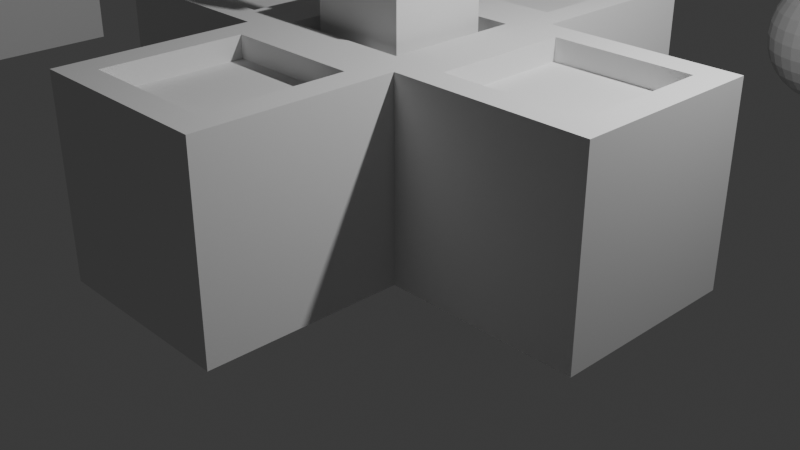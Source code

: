 # Source: 02_extrude_individual_faces_at_once.blend  (saved by Blender 5.0.119; exported with 4.5.12 LTS)
import bpy
from mathutils import Matrix  # noqa: F401  (used for matrix-valued properties, if any)

bpy.ops.wm.read_factory_settings(use_empty=True)
scene = bpy.context.scene
scene.name = 'Scene'

# ---- collections
col_collection = bpy.data.collections.new('Collection'); scene.collection.children.link(col_collection)

# ---- materials (node trees are filled in below, after node groups)
mat_material = bpy.data.materials.new('Material')
mat_material.alpha_threshold = 0.0
mat_material.use_backface_culling_lightprobe_volume = False
mat_material.roughness = 0.5
mat_material.line_color = (0.0, 0.0, 0.0, 1.0)

# ---- material node trees
mat_material.use_nodes = True; mat_material.node_tree.nodes.clear()
_N = mat_material.node_tree.nodes; _L = mat_material.node_tree.links
n0 = _N.new('ShaderNodeOutputMaterial'); n0.name = 'Material Output'; n0.location = (200, 100)
n1 = _N.new('ShaderNodeBsdfPrincipled'); n1.name = 'Principled BSDF'; n1.location = (-200, 100)
_L.new(n1.outputs[0], n0.inputs[0])
n0.is_active_output = True

# ---- world
world_world = bpy.data.worlds.new('World'); scene.world = world_world
world_world.use_nodes = True; world_world.node_tree.nodes.clear()
_N = world_world.node_tree.nodes; _L = world_world.node_tree.links
n0 = _N.new('ShaderNodeOutputWorld'); n0.name = 'World Output'; n0.location = (200, 100)
n1 = _N.new('ShaderNodeBackground'); n1.name = 'Background'; n1.location = (-200, 100)
n1.inputs[0].default_value = (0.05088, 0.05088, 0.05088, 1.0)
_L.new(n1.outputs[0], n0.inputs[0])
n0.is_active_output = True
world_world.color = (0.05088, 0.05088, 0.05088)
world_world.sun_shadow_jitter_overblur = 0.0

# ---- cameras
cam_camera = bpy.data.cameras.new('Camera')
cam_camera.clip_end = 100.0
cam_camera.ortho_scale = 7.314

# ---- lights
light_light = bpy.data.lights.new('Light', 'POINT')
light_light.energy = 1000.0
light_light.shadow_soft_size = 0.1

# ---- meshes
me_cube = bpy.data.meshes.new('Cube')
me_cube.from_pydata([(0.739, 0.739, 1.0), (1.0, 1.0, -1.0), (0.739, -0.739, 1.0), (1.0, -1.0, -1.0), (-0.739, 0.739, 1.0), (-1.0, 1.0, -1.0), (-0.739, -0.739, 1.0), (-1.0, -1.0, -1.0), (1.0, -1.0, 1.0), (-1.0, -1.0, 1.0), (1.0, 1.0, 1.0), (-1.0, 1.0, 1.0), (0.6011, -0.6011, 0.7818), (-0.6011, -0.6011, 0.7818), (0.6011, 0.6011, 0.7818), (-0.6011, 0.6011, 0.7818), (0.739, -0.739, 0.7818), (-0.739, -0.739, 0.7818), (0.739, 0.739, 0.7818), (-0.739, 0.739, 0.7818), (0.6011, -0.6011, 1.371), (-0.6011, -0.6011, 1.371), (0.6011, 0.6011, 1.371), (-0.6011, 0.6011, 1.371)], [], [(4, 6, 17, 19), (3, 8, 9, 7), (7, 9, 11, 5), (5, 1, 3, 7), (1, 10, 8, 3), (5, 11, 10, 1), (2, 6, 9, 8), (0, 2, 8, 10), (6, 4, 11, 9), (4, 0, 10, 11), (14, 15, 23, 22), (6, 2, 16, 17), (0, 4, 19, 18), (2, 0, 18, 16), (12, 13, 17, 16), (14, 12, 16, 18), (13, 15, 19, 17), (15, 14, 18, 19), (22, 23, 21, 20), (12, 14, 22, 20), (15, 13, 21, 23), (13, 12, 20, 21)])
_uv = me_cube.uv_layers.new(name='UVMap')
_uv.uv.foreach_set('vector', [0.8424, 0.5326, 0.8424, 0.7174, 0.8424, 0.7174, 0.8424, 0.5326, 0.375, 0.75, 0.625, 0.75, 0.625, 1.0, 0.375, 1.0, 0.375, 0.0, 0.625, 0.0, 0.625, 0.25, 0.375, 0.25, 0.125, 0.5, 0.375, 0.5, 0.375, 0.75, 0.125, 0.75, 0.375, 0.5, 0.625, 0.5, 0.625, 0.75, 0.375, 0.75, 0.375, 0.25, 0.625, 0.25, 0.625, 0.5, 0.375, 0.5, 0.6576, 0.7174, 0.8424, 0.7174, 0.875, 0.75, 0.625, 0.75, 0.6576, 0.5326, 0.6576, 0.7174, 0.625, 0.75, 0.625, 0.5, 0.8424, 0.7174, 0.8424, 0.5326, 0.875, 0.5, 0.875, 0.75, 0.8424, 0.5326, 0.6576, 0.5326, 0.625, 0.5, 0.875, 0.5, 0.6749, 0.5499, 0.8251, 0.5499, 0.8251, 0.5499, 0.6749, 0.5499, 0.8424, 0.7174, 0.6576, 0.7174, 0.6576, 0.7174, 0.8424, 0.7174, 0.6576, 0.5326, 0.8424, 0.5326, 0.8424, 0.5326, 0.6576, 0.5326, 0.6576, 0.7174, 0.6576, 0.5326, 0.6576, 0.5326, 0.6576, 0.7174, 0.6749, 0.7001, 0.8251, 0.7001, 0.8424, 0.7174, 0.6576, 0.7174, 0.6749, 0.5499, 0.6749, 0.7001, 0.6576, 0.7174, 0.6576, 0.5326, 0.8251, 0.7001, 0.8251, 0.5499, 0.8424, 0.5326, 0.8424, 0.7174, 0.8251, 0.5499, 0.6749, 0.5499, 0.6576, 0.5326, 0.8424, 0.5326, 0.6749, 0.5499, 0.8251, 0.5499, 0.8251, 0.7001, 0.6749, 0.7001, 0.6749, 0.7001, 0.6749, 0.5499, 0.6749, 0.5499, 0.6749, 0.7001, 0.8251, 0.5499, 0.8251, 0.7001, 0.8251, 0.7001, 0.8251, 0.5499, 0.8251, 0.7001, 0.6749, 0.7001, 0.6749, 0.7001, 0.8251, 0.7001])
me_cube.materials.append(mat_material)
me_cube.use_mirror_vertex_groups = False
me_cube.update()
me_sphere = bpy.data.meshes.new('Sphere')
me_sphere.from_pydata([(-2.945e-08, 8.205e-09, 1.342), (0.0, 0.5556, 0.8315), (0.0, 0.8315, 0.5556), (0.0, 0.9808, 0.1951), (0.0, 1.0, 0.0), (0.0, 0.9808, -0.1951), (0.0, 0.8315, -0.5556), (0.0, 0.0, -1.0), (-9.775e-08, -0.5011, 1.434), (0.1084, 0.5449, 0.8315), (0.1379, 0.6935, 0.7071), (0.1622, 0.8155, 0.5556), (0.1802, 0.9061, 0.3827), (0.1913, 0.9619, 0.1951), (0.1951, 0.9808, 0.0), (0.1913, 0.9619, -0.1951), (0.1802, 0.9061, -0.3827), (0.1622, 0.8155, -0.5556), (0.1379, 0.6935, -0.7071), (0.1084, 0.5449, -0.8315), (0.07466, 0.3753, -0.9239), (0.03806, 0.1913, -0.9808), (-9.943e-09, 0.2554, 1.342), (0.2126, 0.5133, 0.8315), (0.2706, 0.6533, 0.7071), (0.3182, 0.7682, 0.5556), (0.3536, 0.8536, 0.3827), (0.3753, 0.9061, 0.1951), (0.3827, 0.9239, 0.0), (0.3753, 0.9061, -0.1951), (0.3536, 0.8536, -0.3827), (0.3182, 0.7682, -0.5556), (0.2706, 0.6533, -0.7071), (0.2126, 0.5133, -0.8315), (0.1464, 0.3536, -0.9239), (0.07466, 0.1802, -0.9808), (0.09775, -0.4914, 1.434), (0.3087, 0.4619, 0.8315), (0.3928, 0.5879, 0.7071), (0.4619, 0.6913, 0.5556), (0.5133, 0.7682, 0.3827), (0.5449, 0.8155, 0.1951), (0.5556, 0.8315, 0.0), (0.5449, 0.8155, -0.1951), (0.5133, 0.7682, -0.3827), (0.4619, 0.6913, -0.5556), (0.3928, 0.5879, -0.7071), (0.3087, 0.4619, -0.8315), (0.2126, 0.3182, -0.9239), (0.1084, 0.1622, -0.9808), (-0.04983, 0.2505, 1.342), (0.3928, 0.3928, 0.8315), (0.5, 0.5, 0.7071), (0.5879, 0.5879, 0.5556), (0.6533, 0.6533, 0.3827), (0.6935, 0.6935, 0.1951), (0.7071, 0.7071, 0.0), (0.6935, 0.6935, -0.1951), (0.6533, 0.6533, -0.3827), (0.5879, 0.5879, -0.5556), (0.5, 0.5, -0.7071), (0.3928, 0.3928, -0.8315), (0.2706, 0.2706, -0.9239), (0.1379, 0.1379, -0.9808), (0.1917, -0.4629, 1.434), (0.4619, 0.3087, 0.8315), (0.5879, 0.3928, 0.7071), (0.6913, 0.4619, 0.5556), (0.7682, 0.5133, 0.3827), (0.8155, 0.5449, 0.1951), (0.8315, 0.5556, 0.0), (0.8155, 0.5449, -0.1951), (0.7682, 0.5133, -0.3827), (0.6913, 0.4619, -0.5556), (0.5879, 0.3928, -0.7071), (0.4619, 0.3087, -0.8315), (0.3182, 0.2126, -0.9239), (0.1622, 0.1084, -0.9808), (-0.09775, 0.236, 1.342), (0.5133, 0.2126, 0.8315), (0.6533, 0.2706, 0.7071), (0.7682, 0.3182, 0.5556), (0.8536, 0.3536, 0.3827), (0.9061, 0.3753, 0.1951), (0.9239, 0.3827, 0.0), (0.9061, 0.3753, -0.1951), (0.8536, 0.3536, -0.3827), (0.7682, 0.3182, -0.5556), (0.6533, 0.2706, -0.7071), (0.5133, 0.2126, -0.8315), (0.3536, 0.1464, -0.9239), (0.1802, 0.07466, -0.9808), (0.2784, -0.4166, 1.434), (0.5449, 0.1084, 0.8315), (0.6935, 0.1379, 0.7071), (0.8155, 0.1622, 0.5556), (0.9061, 0.1802, 0.3827), (0.9619, 0.1913, 0.1951), (0.9808, 0.1951, 0.0), (0.9619, 0.1913, -0.1951), (0.9061, 0.1802, -0.3827), (0.8155, 0.1622, -0.5556), (0.6935, 0.1379, -0.7071), (0.5449, 0.1084, -0.8315), (0.3753, 0.07466, -0.9239), (0.1913, 0.03806, -0.9808), (-0.1419, 0.2124, 1.342), (0.5556, -5.215e-08, 0.8315), (0.7071, 1.49e-08, 0.7071), (0.8315, -8.941e-08, 0.5556), (0.9239, 4.47e-08, 0.3827), (0.9808, -8.941e-08, 0.1951), (1.0, -1.639e-07, 0.0), (0.9808, -8.941e-08, -0.1951), (0.9239, 4.47e-08, -0.3827), (0.8315, -8.941e-08, -0.5556), (0.7071, 1.49e-08, -0.7071), (0.5556, -5.215e-08, -0.8315), (0.3827, -2.235e-08, -0.9239), (0.1951, -1.118e-08, -0.9808), (0.3543, -0.3543, 1.434), (0.5449, -0.1084, 0.8315), (0.6935, -0.1379, 0.7071), (0.8155, -0.1622, 0.5556), (0.9061, -0.1802, 0.3827), (0.9619, -0.1913, 0.1951), (0.9808, -0.1951, 0.0), (0.9619, -0.1913, -0.1951), (0.9061, -0.1802, -0.3827), (0.8155, -0.1622, -0.5556), (0.6935, -0.1379, -0.7071), (0.5449, -0.1084, -0.8315), (0.3753, -0.07466, -0.9239), (0.1913, -0.03806, -0.9808), (-0.1806, 0.1806, 1.342), (0.5133, -0.2126, 0.8315), (0.6533, -0.2706, 0.7071), (0.7682, -0.3182, 0.5556), (0.8536, -0.3536, 0.3827), (0.9061, -0.3753, 0.1951), (0.9239, -0.3827, 0.0), (0.9061, -0.3753, -0.1951), (0.8536, -0.3536, -0.3827), (0.7682, -0.3182, -0.5556), (0.6533, -0.2706, -0.7071), (0.5133, -0.2126, -0.8315), (0.3536, -0.1464, -0.9239), (0.1802, -0.07466, -0.9808), (0.4166, -0.2784, 1.434), (0.4619, -0.3087, 0.8315), (0.5879, -0.3928, 0.7071), (0.6913, -0.4619, 0.5556), (0.7682, -0.5133, 0.3827), (0.8155, -0.5449, 0.1951), (0.8315, -0.5556, 0.0), (0.8155, -0.5449, -0.1951), (0.7682, -0.5133, -0.3827), (0.6913, -0.4619, -0.5556), (0.5879, -0.3928, -0.7071), (0.4619, -0.3087, -0.8315), (0.3182, -0.2126, -0.9239), (0.1622, -0.1084, -0.9808), (-0.2124, 0.1419, 1.342), (0.3928, -0.3928, 0.8315), (0.5, -0.5, 0.7071), (0.5879, -0.5879, 0.5556), (0.6533, -0.6533, 0.3827), (0.6935, -0.6935, 0.1951), (0.7071, -0.7071, 0.0), (0.6935, -0.6935, -0.1951), (0.6533, -0.6533, -0.3827), (0.5879, -0.5879, -0.5556), (0.5, -0.5, -0.7071), (0.3928, -0.3928, -0.8315), (0.2706, -0.2706, -0.9239), (0.1379, -0.1379, -0.9808), (0.4629, -0.1917, 1.434), (0.3087, -0.4619, 0.8315), (0.3928, -0.5879, 0.7071), (0.4619, -0.6913, 0.5556), (0.5133, -0.7682, 0.3827), (0.5449, -0.8155, 0.1951), (0.5556, -0.8315, 0.0), (0.5449, -0.8155, -0.1951), (0.5133, -0.7682, -0.3827), (0.4619, -0.6913, -0.5556), (0.3928, -0.5879, -0.7071), (0.3087, -0.4619, -0.8315), (0.2126, -0.3182, -0.9239), (0.1084, -0.1622, -0.9808), (-0.236, 0.09775, 1.342), (0.2126, -0.5133, 0.8315), (0.2706, -0.6533, 0.7071), (0.3182, -0.7682, 0.5556), (0.3536, -0.8536, 0.3827), (0.3753, -0.9061, 0.1951), (0.3827, -0.9239, 0.0), (0.3753, -0.9061, -0.1951), (0.3536, -0.8536, -0.3827), (0.3182, -0.7682, -0.5556), (0.2706, -0.6533, -0.7071), (0.2126, -0.5133, -0.8315), (0.1464, -0.3536, -0.9239), (0.07466, -0.1802, -0.9808), (0.4914, -0.09775, 1.434), (0.1084, -0.5449, 0.8315), (0.1379, -0.6935, 0.7071), (0.1622, -0.8155, 0.5556), (0.1802, -0.9061, 0.3827), (0.1913, -0.9619, 0.1951), (0.1951, -0.9808, 0.0), (0.1913, -0.9619, -0.1951), (0.1802, -0.9061, -0.3827), (0.1622, -0.8155, -0.5556), (0.1379, -0.6935, -0.7071), (0.1084, -0.5449, -0.8315), (0.07466, -0.3753, -0.9239), (0.03806, -0.1913, -0.9808), (-0.2505, 0.04983, 1.342), (-9.686e-08, -0.5556, 0.8315), (-1.49e-08, -0.7071, 0.7071), (-1.043e-07, -0.8315, 0.5556), (2.98e-08, -0.9239, 0.3827), (-1.341e-07, -0.9808, 0.1951), (-3.278e-07, -1.0, 0.0), (-1.341e-07, -0.9808, -0.1951), (2.98e-08, -0.9239, -0.3827), (-1.043e-07, -0.8315, -0.5556), (-1.49e-08, -0.7071, -0.7071), (-9.686e-08, -0.5556, -0.8315), (-5.215e-08, -0.3827, -0.9239), (-7.451e-09, -0.1951, -0.9808), (0.5011, -2.106e-08, 1.434), (-0.1084, -0.5449, 0.8315), (-0.1379, -0.6935, 0.7071), (-0.1622, -0.8155, 0.5556), (-0.1802, -0.9061, 0.3827), (-0.1913, -0.9619, 0.1951), (-0.1951, -0.9808, 0.0), (-0.1913, -0.9619, -0.1951), (-0.1802, -0.9061, -0.3827), (-0.1622, -0.8155, -0.5556), (-0.1379, -0.6935, -0.7071), (-0.1084, -0.5449, -0.8315), (-0.07466, -0.3753, -0.9239), (-0.03806, -0.1913, -0.9808), (-0.2554, 3.259e-08, 1.342), (-0.2126, -0.5133, 0.8315), (-0.2706, -0.6533, 0.7071), (-0.3182, -0.7682, 0.5556), (-0.3536, -0.8536, 0.3827), (-0.3753, -0.9061, 0.1951), (-0.3827, -0.9239, 0.0), (-0.3753, -0.9061, -0.1951), (-0.3536, -0.8536, -0.3827), (-0.3182, -0.7682, -0.5556), (-0.2706, -0.6533, -0.7071), (-0.2126, -0.5133, -0.8315), (-0.1464, -0.3536, -0.9239), (-0.07466, -0.1802, -0.9808), (0.4914, 0.09775, 1.434), (-0.3087, -0.4619, 0.8315), (-0.3928, -0.5879, 0.7071), (-0.4619, -0.6913, 0.5556), (-0.5133, -0.7682, 0.3827), (-0.5449, -0.8155, 0.1951), (-0.5556, -0.8315, 0.0), (-0.5449, -0.8155, -0.1951), (-0.5133, -0.7682, -0.3827), (-0.4619, -0.6913, -0.5556), (-0.3928, -0.5879, -0.7071), (-0.3087, -0.4619, -0.8315), (-0.2126, -0.3182, -0.9239), (-0.1084, -0.1622, -0.9808), (-0.2505, -0.04983, 1.342), (-0.3928, -0.3928, 0.8315), (-0.5, -0.5, 0.7071), (-0.5879, -0.5879, 0.5556), (-0.6533, -0.6533, 0.3827), (-0.6935, -0.6935, 0.1951), (-0.7071, -0.7071, 0.0), (-0.6935, -0.6935, -0.1951), (-0.6533, -0.6533, -0.3827), (-0.5879, -0.5879, -0.5556), (-0.5, -0.5, -0.7071), (-0.3928, -0.3928, -0.8315), (-0.2706, -0.2706, -0.9239), (-0.1379, -0.1379, -0.9808), (0.4629, 0.1917, 1.434), (-0.4619, -0.3087, 0.8315), (-0.5879, -0.3928, 0.7071), (-0.6913, -0.4619, 0.5556), (-0.7682, -0.5133, 0.3827), (-0.8155, -0.5449, 0.1951), (-0.8315, -0.5556, 0.0), (-0.8155, -0.5449, -0.1951), (-0.7682, -0.5133, -0.3827), (-0.6913, -0.4619, -0.5556), (-0.5879, -0.3928, -0.7071), (-0.4619, -0.3087, -0.8315), (-0.3182, -0.2126, -0.9239), (-0.1622, -0.1084, -0.9808), (-0.236, -0.09775, 1.342), (-0.5133, -0.2126, 0.8315), (-0.6533, -0.2706, 0.7071), (-0.7682, -0.3182, 0.5556), (-0.8536, -0.3536, 0.3827), (-0.9061, -0.3753, 0.1951), (-0.9239, -0.3827, 0.0), (-0.9061, -0.3753, -0.1951), (-0.8536, -0.3536, -0.3827), (-0.7682, -0.3182, -0.5556), (-0.6533, -0.2706, -0.7071), (-0.5133, -0.2126, -0.8315), (-0.3536, -0.1464, -0.9239), (-0.1802, -0.07466, -0.9808), (0.4166, 0.2784, 1.434), (-0.5449, -0.1084, 0.8315), (-0.6935, -0.1379, 0.7071), (-0.8155, -0.1622, 0.5556), (-0.9061, -0.1802, 0.3827), (-0.9619, -0.1913, 0.1951), (-0.9808, -0.1951, 0.0), (-0.9619, -0.1913, -0.1951), (-0.9061, -0.1802, -0.3827), (-0.8155, -0.1622, -0.5556), (-0.6935, -0.1379, -0.7071), (-0.5449, -0.1084, -0.8315), (-0.3753, -0.07466, -0.9239), (-0.1913, -0.03806, -0.9808), (-0.2124, -0.1419, 1.342), (-0.5556, 1.49e-07, 0.8315), (-0.7071, 2.98e-08, 0.7071), (-0.8315, 1.639e-07, 0.5556), (-0.9239, 1.49e-08, 0.3827), (-0.9808, 2.682e-07, 0.1951), (-1.0, 4.47e-07, 0.0), (-0.9808, 2.682e-07, -0.1951), (-0.9239, 1.49e-08, -0.3827), (-0.8315, 1.639e-07, -0.5556), (-0.7071, 2.98e-08, -0.7071), (-0.5556, 1.49e-07, -0.8315), (-0.3827, 5.215e-08, -0.9239), (-0.1951, 1.863e-08, -0.9808), (0.3543, 0.3543, 1.434), (-0.5449, 0.1084, 0.8315), (-0.6935, 0.1379, 0.7071), (-0.8155, 0.1622, 0.5556), (-0.9061, 0.1802, 0.3827), (-0.9619, 0.1913, 0.1951), (-0.9808, 0.1951, 0.0), (-0.9619, 0.1913, -0.1951), (-0.9061, 0.1802, -0.3827), (-0.8155, 0.1622, -0.5556), (-0.6935, 0.1379, -0.7071), (-0.5449, 0.1084, -0.8315), (-0.3753, 0.07466, -0.9239), (-0.1913, 0.03806, -0.9808), (-0.1806, -0.1806, 1.342), (-0.5133, 0.2126, 0.8315), (-0.6533, 0.2706, 0.7071), (-0.7682, 0.3182, 0.5556), (-0.8536, 0.3536, 0.3827), (-0.9061, 0.3753, 0.1951), (-0.9239, 0.3827, 0.0), (-0.9061, 0.3753, -0.1951), (-0.8536, 0.3536, -0.3827), (-0.7682, 0.3182, -0.5556), (-0.6533, 0.2706, -0.7071), (-0.5133, 0.2126, -0.8315), (-0.3536, 0.1464, -0.9239), (-0.1802, 0.07466, -0.9808), (0.2784, 0.4166, 1.434), (-0.4619, 0.3087, 0.8315), (-0.5879, 0.3928, 0.7071), (-0.6913, 0.4619, 0.5556), (-0.7682, 0.5133, 0.3827), (-0.8155, 0.5449, 0.1951), (-0.8315, 0.5556, 0.0), (-0.8155, 0.5449, -0.1951), (-0.7682, 0.5133, -0.3827), (-0.6913, 0.4619, -0.5556), (-0.5879, 0.3928, -0.7071), (-0.4619, 0.3087, -0.8315), (-0.3182, 0.2126, -0.9239), (-0.1622, 0.1084, -0.9808), (-0.1419, -0.2124, 1.342), (-0.3928, 0.3928, 0.8315), (-0.5, 0.5, 0.7071), (-0.5879, 0.5879, 0.5556), (-0.6533, 0.6533, 0.3827), (-0.6935, 0.6935, 0.1951), (-0.7071, 0.7071, 0.0), (-0.6935, 0.6935, -0.1951), (-0.6533, 0.6533, -0.3827), (-0.5879, 0.5879, -0.5556), (-0.5, 0.5, -0.7071), (-0.3928, 0.3928, -0.8315), (-0.2706, 0.2706, -0.9239), (-0.1379, 0.1379, -0.9808), (0.1917, 0.4629, 1.434), (-0.3087, 0.4619, 0.8315), (-0.3928, 0.5879, 0.7071), (-0.4619, 0.6913, 0.5556), (-0.5133, 0.7682, 0.3827), (-0.5449, 0.8155, 0.1951), (-0.5556, 0.8315, 0.0), (-0.5449, 0.8155, -0.1951), (-0.5133, 0.7682, -0.3827), (-0.4619, 0.6913, -0.5556), (-0.3928, 0.5879, -0.7071), (-0.3087, 0.4619, -0.8315), (-0.2126, 0.3182, -0.9239), (-0.1084, 0.1622, -0.9808), (-0.09775, -0.236, 1.342), (-0.2126, 0.5133, 0.8315), (-0.2706, 0.6533, 0.7071), (-0.3182, 0.7682, 0.5556), (-0.3536, 0.8536, 0.3827), (-0.3753, 0.9061, 0.1951), (-0.3827, 0.9239, 0.0), (-0.3753, 0.9061, -0.1951), (-0.3536, 0.8536, -0.3827), (-0.3182, 0.7682, -0.5556), (-0.2706, 0.6533, -0.7071), (-0.2126, 0.5133, -0.8315), (-0.1464, 0.3536, -0.9239), (-0.07466, 0.1802, -0.9808), (0.09775, 0.4914, 1.434), (-0.1084, 0.5449, 0.8315), (-0.1379, 0.6935, 0.7071), (-0.1622, 0.8155, 0.5556), (-0.1802, 0.9061, 0.3827), (-0.1913, 0.9619, 0.1951), (-0.1951, 0.9808, 0.0), (-0.1913, 0.9619, -0.1951), (-0.1802, 0.9061, -0.3827), (-0.1622, 0.8155, -0.5556), (-0.1379, 0.6935, -0.7071), (-0.1084, 0.5449, -0.8315), (-0.07466, 0.3753, -0.9239), (-0.03806, 0.1913, -0.9808), (-0.04983, -0.2505, 1.342), (8.941e-08, 0.7071, 0.7071), (5.96e-08, 0.9239, 0.3827), (5.96e-08, 0.9239, -0.3827), (8.941e-08, 0.7071, -0.7071), (2.161e-07, 0.5556, -0.8315), (6.706e-08, 0.3827, -0.9239), (1.49e-08, 0.1951, -0.9808), (0.4629, 0.1917, 1.582), (0.07466, 0.3753, 1.434), (0.2505, 0.04983, 1.583), (0.1464, 0.3536, 1.434), (0.4914, 0.09775, 1.582), (0.2126, 0.3182, 1.434), (0.2554, -6.425e-09, 1.583), (0.2706, 0.2706, 1.434), (0.5011, -2.106e-08, 1.582), (0.3182, 0.2126, 1.434), (0.2505, -0.04983, 1.583), (0.3536, 0.1464, 1.434), (0.4914, -0.09775, 1.582), (0.3753, 0.07466, 1.434), (0.236, -0.09775, 1.583), (0.3827, -1.693e-08, 1.434), (0.4629, -0.1917, 1.582), (0.3753, -0.07466, 1.434), (0.4166, -0.2784, 1.582), (0.3536, -0.1464, 1.434), (0.2124, -0.1419, 1.583), (0.3182, -0.2126, 1.434), (0.1806, -0.1806, 1.583), (0.2706, -0.2706, 1.434), (0.3543, -0.3543, 1.582), (0.2126, -0.3182, 1.434), (0.2784, -0.4166, 1.582), (0.1464, -0.3536, 1.434), (0.1419, -0.2124, 1.583), (0.07466, -0.3753, 1.434), (0.09775, -0.236, 1.583), (-7.318e-08, -0.3827, 1.434), (0.1917, -0.4629, 1.582), (-0.07466, -0.3753, 1.434), (0.09775, -0.4914, 1.582), (-0.1464, -0.3536, 1.434), (0.04983, -0.2505, 1.583), (-0.2126, -0.3182, 1.434), (-3.923e-08, -0.2554, 1.583), (-0.2706, -0.2706, 1.434), (-9.776e-08, -0.5011, 1.582), (-0.3182, -0.2126, 1.434), (-0.04983, -0.2505, 1.583), (-0.3536, -0.1464, 1.434), (-0.09775, -0.4914, 1.582), (-0.3753, -0.07466, 1.434), (-0.09775, -0.236, 1.583), (-0.3827, 5.758e-08, 1.434), (-0.1917, -0.4629, 1.582), (-0.3753, 0.07466, 1.434), (-0.1419, -0.2124, 1.583), (-0.3536, 0.1464, 1.434), (-0.2784, -0.4166, 1.582), (-0.3182, 0.2126, 1.434), (-0.1806, -0.1806, 1.583), (-0.2706, 0.2706, 1.434), (-0.3543, -0.3543, 1.582), (-0.2126, 0.3182, 1.434), (-0.2124, -0.1419, 1.583), (-0.1464, 0.3536, 1.434), (-0.236, -0.09775, 1.583), (-0.07466, 0.3753, 1.434), (-0.4166, -0.2784, 1.582), (4.603e-08, 0.3827, 1.434), (-0.4629, -0.1917, 1.582), (-0.09775, -0.4914, 1.434), (-3.921e-08, -0.2554, 1.342), (-0.1917, -0.4629, 1.434), (0.04983, -0.2505, 1.342), (-0.2784, -0.4166, 1.434), (0.09775, -0.236, 1.342), (-0.3543, -0.3543, 1.434), (0.1419, -0.2124, 1.342), (-0.4166, -0.2784, 1.434), (0.1806, -0.1806, 1.342), (-0.4629, -0.1917, 1.434), (0.2124, -0.1419, 1.342), (-0.4914, -0.09775, 1.434), (0.236, -0.09775, 1.342), (-0.5011, 7.649e-08, 1.434), (0.2505, -0.04983, 1.342), (-0.4914, 0.09775, 1.434), (0.2554, -6.428e-09, 1.342), (-0.4629, 0.1917, 1.434), (0.2505, 0.04983, 1.342), (-0.4166, 0.2784, 1.434), (0.236, 0.09775, 1.342), (-0.3543, 0.3543, 1.434), (0.2124, 0.1419, 1.342), (-0.2784, 0.4166, 1.434), (0.1806, 0.1806, 1.342), (-0.1917, 0.4629, 1.434), (0.1419, 0.2124, 1.342), (-0.09775, 0.4914, 1.434), (0.04983, 0.2505, 1.342), (5.833e-08, 0.5011, 1.434), (0.09775, 0.236, 1.342), (0.236, 0.09775, 1.583), (0.4166, 0.2784, 1.582), (0.2124, 0.1419, 1.583), (0.3543, 0.3543, 1.582), (0.1806, 0.1806, 1.583), (0.2784, 0.4166, 1.582), (0.1419, 0.2124, 1.583), (0.09775, 0.236, 1.583), (0.1917, 0.4629, 1.582), (0.09775, 0.4914, 1.582), (0.04983, 0.2505, 1.583), (-0.2505, -0.04983, 1.583), (-0.4914, -0.09775, 1.582), (-0.2554, 3.26e-08, 1.583), (-0.5011, 7.649e-08, 1.582), (-0.2505, 0.04983, 1.583), (-0.4914, 0.09775, 1.582), (-0.236, 0.09775, 1.583), (-0.4629, 0.1917, 1.582), (-0.2124, 0.1419, 1.583), (-0.4166, 0.2784, 1.582), (-0.1806, 0.1806, 1.583), (-0.3543, 0.3543, 1.582), (-0.1419, 0.2124, 1.583), (-0.2784, 0.4166, 1.582), (-0.09775, 0.236, 1.583), (-0.1917, 0.4629, 1.582), (-0.04983, 0.2505, 1.583), (-0.09775, 0.4914, 1.582), (-9.962e-09, 0.2554, 1.583), (5.832e-08, 0.5011, 1.582), (0.08491, 0.4269, 0.8958), (0.07466, 0.3753, 0.9833), (0.1464, 0.3536, 0.9833), (0.1666, 0.4021, 0.8958), (0.2126, 0.3182, 0.9833), (0.2418, 0.3619, 0.8958), (0.2706, 0.2706, 0.9833), (0.3078, 0.3078, 0.8958), (0.3182, 0.2126, 0.9833), (0.3619, 0.2418, 0.8958), (0.3536, 0.1464, 0.9833), (0.4021, 0.1666, 0.8958), (0.3753, 0.07466, 0.9833), (0.4269, 0.08491, 0.8958), (0.3827, -2.172e-08, 0.9833), (0.4353, -3.141e-08, 0.8958), (0.3753, -0.07466, 0.9833), (0.4269, -0.08491, 0.8958), (0.3536, -0.1464, 0.9833), (0.4021, -0.1666, 0.8958), (0.3182, -0.2126, 0.9833), (0.3619, -0.2418, 0.8958), (0.2706, -0.2706, 0.9833), (0.3078, -0.3078, 0.8958), (0.2126, -0.3182, 0.9833), (0.2418, -0.3619, 0.8958), (0.1464, -0.3536, 0.9833), (0.1666, -0.4021, 0.8958), (0.07466, -0.3753, 0.9833), (0.08491, -0.4269, 0.8958), (-5.46e-08, -0.3827, 0.9833), (-6.575e-08, -0.4353, 0.8958), (-0.07466, -0.3753, 0.9833), (-0.08491, -0.4269, 0.8958), (-0.1464, -0.3536, 0.9833), (-0.1666, -0.4021, 0.8958), (-0.2126, -0.3182, 0.9833), (-0.2418, -0.3619, 0.8958), (-0.2706, -0.2706, 0.9833), (-0.3078, -0.3078, 0.8958), (-0.3182, -0.2126, 0.9833), (-0.3619, -0.2418, 0.8958), (-0.3536, -0.1464, 0.9833), (-0.4021, -0.1666, 0.8958), (-0.3753, -0.07466, 0.9833), (-0.4269, -0.08491, 0.8958), (-0.3827, 5.279e-08, 0.9833), (-0.4353, 8.161e-08, 0.8958), (-0.3753, 0.07466, 0.9833), (-0.4269, 0.08491, 0.8958), (-0.3536, 0.1464, 0.9833), (-0.4021, 0.1666, 0.8958), (-0.3182, 0.2126, 0.9833), (-0.3619, 0.2418, 0.8958), (-0.2706, 0.2706, 0.9833), (-0.3078, 0.3078, 0.8958), (-0.2126, 0.3182, 0.9833), (-0.2418, 0.3619, 0.8958), (-0.1464, 0.3536, 0.9833), (-0.1666, 0.4021, 0.8958), (-0.07466, 0.3753, 0.9833), (-0.08491, 0.4269, 0.8958), (6.461e-08, 0.3827, 0.9833), (4.666e-08, 0.4353, 0.8958)], [], [(449, 448, 20, 21), (4, 3, 13, 14), (50, 0, 22), (7, 449, 21), (5, 4, 14, 15), (78, 0, 50), (445, 5, 15, 16), (6, 445, 16, 17), (443, 1, 9, 10), (446, 6, 17, 18), (2, 443, 10, 11), (447, 446, 18, 19), (444, 2, 11, 12), (448, 447, 19, 20), (3, 444, 12, 13), (12, 11, 25, 26), (20, 19, 33, 34), (13, 12, 26, 27), (21, 20, 34, 35), (14, 13, 27, 28), (106, 0, 78), (7, 21, 35), (15, 14, 28, 29), (134, 0, 106), (16, 15, 29, 30), (17, 16, 30, 31), (10, 9, 23, 24), (18, 17, 31, 32), (11, 10, 24, 25), (19, 18, 32, 33), (30, 29, 43, 44), (31, 30, 44, 45), (24, 23, 37, 38), (32, 31, 45, 46), (25, 24, 38, 39), (33, 32, 46, 47), (26, 25, 39, 40), (34, 33, 47, 48), (27, 26, 40, 41), (35, 34, 48, 49), (28, 27, 41, 42), (162, 0, 134), (7, 35, 49), (29, 28, 42, 43), (190, 0, 162), (48, 47, 61, 62), (41, 40, 54, 55), (49, 48, 62, 63), (42, 41, 55, 56), (218, 0, 190), (7, 49, 63), (43, 42, 56, 57), (246, 0, 218), (44, 43, 57, 58), (45, 44, 58, 59), (38, 37, 51, 52), (46, 45, 59, 60), (39, 38, 52, 53), (47, 46, 60, 61), (40, 39, 53, 54), (59, 58, 72, 73), (52, 51, 65, 66), (60, 59, 73, 74), (53, 52, 66, 67), (61, 60, 74, 75), (54, 53, 67, 68), (62, 61, 75, 76), (55, 54, 68, 69), (63, 62, 76, 77), (56, 55, 69, 70), (274, 0, 246), (7, 63, 77), (57, 56, 70, 71), (302, 0, 274), (58, 57, 71, 72), (77, 76, 90, 91), (70, 69, 83, 84), (330, 0, 302), (7, 77, 91), (71, 70, 84, 85), (358, 0, 330), (72, 71, 85, 86), (73, 72, 86, 87), (66, 65, 79, 80), (74, 73, 87, 88), (67, 66, 80, 81), (75, 74, 88, 89), (68, 67, 81, 82), (76, 75, 89, 90), (69, 68, 82, 83), (80, 79, 93, 94), (88, 87, 101, 102), (81, 80, 94, 95), (89, 88, 102, 103), (82, 81, 95, 96), (90, 89, 103, 104), (83, 82, 96, 97), (91, 90, 104, 105), (84, 83, 97, 98), (386, 0, 358), (7, 91, 105), (85, 84, 98, 99), (414, 0, 386), (86, 85, 99, 100), (87, 86, 100, 101), (98, 97, 111, 112), (442, 0, 414), (7, 105, 119), (99, 98, 112, 113), (516, 0, 442), (100, 99, 113, 114), (101, 100, 114, 115), (94, 93, 107, 108), (102, 101, 115, 116), (95, 94, 108, 109), (103, 102, 116, 117), (96, 95, 109, 110), (104, 103, 117, 118), (97, 96, 110, 111), (105, 104, 118, 119), (116, 115, 129, 130), (109, 108, 122, 123), (117, 116, 130, 131), (110, 109, 123, 124), (118, 117, 131, 132), (111, 110, 124, 125), (119, 118, 132, 133), (112, 111, 125, 126), (518, 0, 516), (7, 119, 133), (113, 112, 126, 127), (520, 0, 518), (114, 113, 127, 128), (115, 114, 128, 129), (108, 107, 121, 122), (522, 0, 520), (7, 133, 147), (127, 126, 140, 141), (524, 0, 522), (128, 127, 141, 142), (129, 128, 142, 143), (122, 121, 135, 136), (130, 129, 143, 144), (123, 122, 136, 137), (131, 130, 144, 145), (124, 123, 137, 138), (132, 131, 145, 146), (125, 124, 138, 139), (133, 132, 146, 147), (126, 125, 139, 140), (137, 136, 150, 151), (145, 144, 158, 159), (138, 137, 151, 152), (146, 145, 159, 160), (139, 138, 152, 153), (147, 146, 160, 161), (140, 139, 153, 154), (526, 0, 524), (7, 147, 161), (141, 140, 154, 155), (528, 0, 526), (142, 141, 155, 156), (143, 142, 156, 157), (136, 135, 149, 150), (144, 143, 157, 158), (155, 154, 168, 169), (530, 0, 528), (156, 155, 169, 170), (157, 156, 170, 171), (150, 149, 163, 164), (158, 157, 171, 172), (151, 150, 164, 165), (159, 158, 172, 173), (152, 151, 165, 166), (160, 159, 173, 174), (153, 152, 166, 167), (161, 160, 174, 175), (154, 153, 167, 168), (532, 0, 530), (7, 161, 175), (173, 172, 186, 187), (166, 165, 179, 180), (174, 173, 187, 188), (167, 166, 180, 181), (175, 174, 188, 189), (168, 167, 181, 182), (534, 0, 532), (7, 175, 189), (169, 168, 182, 183), (536, 0, 534), (170, 169, 183, 184), (171, 170, 184, 185), (164, 163, 177, 178), (172, 171, 185, 186), (165, 164, 178, 179), (184, 183, 197, 198), (185, 184, 198, 199), (178, 177, 191, 192), (186, 185, 199, 200), (179, 178, 192, 193), (187, 186, 200, 201), (180, 179, 193, 194), (188, 187, 201, 202), (181, 180, 194, 195), (189, 188, 202, 203), (182, 181, 195, 196), (538, 0, 536), (7, 189, 203), (183, 182, 196, 197), (540, 0, 538), (202, 201, 215, 216), (195, 194, 208, 209), (203, 202, 216, 217), (196, 195, 209, 210), (542, 0, 540), (7, 203, 217), (197, 196, 210, 211), (546, 0, 542), (198, 197, 211, 212), (199, 198, 212, 213), (192, 191, 205, 206), (200, 199, 213, 214), (193, 192, 206, 207), (201, 200, 214, 215), (194, 193, 207, 208), (213, 212, 226, 227), (206, 205, 219, 220), (214, 213, 227, 228), (207, 206, 220, 221), (215, 214, 228, 229), (208, 207, 221, 222), (216, 215, 229, 230), (209, 208, 222, 223), (217, 216, 230, 231), (210, 209, 223, 224), (544, 0, 546), (7, 217, 231), (211, 210, 224, 225), (22, 0, 544), (212, 211, 225, 226), (223, 222, 236, 237), (231, 230, 244, 245), (224, 223, 237, 238), (7, 231, 245), (225, 224, 238, 239), (226, 225, 239, 240), (227, 226, 240, 241), (220, 219, 233, 234), (228, 227, 241, 242), (221, 220, 234, 235), (229, 228, 242, 243), (222, 221, 235, 236), (230, 229, 243, 244), (241, 240, 254, 255), (234, 233, 247, 248), (242, 241, 255, 256), (235, 234, 248, 249), (243, 242, 256, 257), (236, 235, 249, 250), (244, 243, 257, 258), (237, 236, 250, 251), (245, 244, 258, 259), (238, 237, 251, 252), (7, 245, 259), (239, 238, 252, 253), (240, 239, 253, 254), (259, 258, 272, 273), (252, 251, 265, 266), (7, 259, 273), (253, 252, 266, 267), (254, 253, 267, 268), (255, 254, 268, 269), (248, 247, 261, 262), (256, 255, 269, 270), (249, 248, 262, 263), (257, 256, 270, 271), (250, 249, 263, 264), (258, 257, 271, 272), (251, 250, 264, 265), (262, 261, 275, 276), (270, 269, 283, 284), (263, 262, 276, 277), (271, 270, 284, 285), (264, 263, 277, 278), (272, 271, 285, 286), (265, 264, 278, 279), (273, 272, 286, 287), (266, 265, 279, 280), (7, 273, 287), (267, 266, 280, 281), (268, 267, 281, 282), (269, 268, 282, 283), (280, 279, 293, 294), (7, 287, 301), (281, 280, 294, 295), (282, 281, 295, 296), (283, 282, 296, 297), (276, 275, 289, 290), (284, 283, 297, 298), (277, 276, 290, 291), (285, 284, 298, 299), (278, 277, 291, 292), (286, 285, 299, 300), (279, 278, 292, 293), (287, 286, 300, 301), (298, 297, 311, 312), (291, 290, 304, 305), (299, 298, 312, 313), (292, 291, 305, 306), (300, 299, 313, 314), (293, 292, 306, 307), (301, 300, 314, 315), (294, 293, 307, 308), (7, 301, 315), (295, 294, 308, 309), (296, 295, 309, 310), (297, 296, 310, 311), (290, 289, 303, 304), (7, 315, 329), (309, 308, 322, 323), (310, 309, 323, 324), (311, 310, 324, 325), (304, 303, 317, 318), (312, 311, 325, 326), (305, 304, 318, 319), (313, 312, 326, 327), (306, 305, 319, 320), (314, 313, 327, 328), (307, 306, 320, 321), (315, 314, 328, 329), (308, 307, 321, 322), (327, 326, 340, 341), (320, 319, 333, 334), (328, 327, 341, 342), (321, 320, 334, 335), (329, 328, 342, 343), (322, 321, 335, 336), (7, 329, 343), (323, 322, 336, 337), (324, 323, 337, 338), (325, 324, 338, 339), (318, 317, 331, 332), (326, 325, 339, 340), (319, 318, 332, 333), (338, 337, 351, 352), (339, 338, 352, 353), (332, 331, 345, 346), (340, 339, 353, 354), (333, 332, 346, 347), (341, 340, 354, 355), (334, 333, 347, 348), (342, 341, 355, 356), (335, 334, 348, 349), (343, 342, 356, 357), (336, 335, 349, 350), (7, 343, 357), (337, 336, 350, 351), (348, 347, 361, 362), (356, 355, 369, 370), (349, 348, 362, 363), (357, 356, 370, 371), (350, 349, 363, 364), (7, 357, 371), (351, 350, 364, 365), (352, 351, 365, 366), (353, 352, 366, 367), (346, 345, 359, 360), (354, 353, 367, 368), (347, 346, 360, 361), (355, 354, 368, 369), (366, 365, 379, 380), (367, 366, 380, 381), (360, 359, 373, 374), (368, 367, 381, 382), (361, 360, 374, 375), (369, 368, 382, 383), (362, 361, 375, 376), (370, 369, 383, 384), (363, 362, 376, 377), (371, 370, 384, 385), (364, 363, 377, 378), (7, 371, 385), (365, 364, 378, 379), (384, 383, 397, 398), (377, 376, 390, 391), (385, 384, 398, 399), (378, 377, 391, 392), (7, 385, 399), (379, 378, 392, 393), (380, 379, 393, 394), (381, 380, 394, 395), (374, 373, 387, 388), (382, 381, 395, 396), (375, 374, 388, 389), (383, 382, 396, 397), (376, 375, 389, 390), (395, 394, 408, 409), (388, 387, 401, 402), (396, 395, 409, 410), (389, 388, 402, 403), (397, 396, 410, 411), (390, 389, 403, 404), (398, 397, 411, 412), (391, 390, 404, 405), (399, 398, 412, 413), (392, 391, 405, 406), (7, 399, 413), (393, 392, 406, 407), (394, 393, 407, 408), (405, 404, 418, 419), (413, 412, 426, 427), (406, 405, 419, 420), (7, 413, 427), (407, 406, 420, 421), (408, 407, 421, 422), (409, 408, 422, 423), (402, 401, 415, 416), (410, 409, 423, 424), (403, 402, 416, 417), (411, 410, 424, 425), (404, 403, 417, 418), (412, 411, 425, 426), (423, 422, 436, 437), (416, 415, 429, 430), (424, 423, 437, 438), (417, 416, 430, 431), (425, 424, 438, 439), (418, 417, 431, 432), (426, 425, 439, 440), (419, 418, 432, 433), (427, 426, 440, 441), (420, 419, 433, 434), (7, 427, 441), (421, 420, 434, 435), (422, 421, 435, 436), (441, 440, 448, 449), (434, 433, 3, 4), (7, 441, 449), (435, 434, 4, 5), (436, 435, 5, 445), (437, 436, 445, 6), (430, 429, 1, 443), (438, 437, 6, 446), (431, 430, 443, 2), (439, 438, 446, 447), (432, 431, 2, 444), (440, 439, 447, 448), (433, 432, 444, 3), (557, 576, 22, 544), (577, 576, 557, 556), (472, 470, 526, 524), (556, 557, 554, 555), (560, 558, 274, 246), (555, 554, 553, 552), (553, 554, 546, 542), (552, 553, 551, 550), (508, 504, 358, 330), (550, 551, 549, 548), (486, 480, 520, 518), (548, 549, 547, 450), (460, 456, 532, 530), (450, 547, 452, 454), (496, 492, 442, 414), (454, 452, 456, 458), (568, 566, 162, 134), (458, 456, 460, 462), (547, 549, 538, 536), (462, 460, 464, 466), (558, 510, 302, 274), (466, 464, 470, 468), (468, 470, 472, 474), (576, 574, 50, 22), (566, 564, 190, 162), (474, 472, 478, 476), (480, 478, 522, 520), (476, 478, 480, 482), (504, 500, 386, 358), (482, 480, 486, 484), (492, 488, 516, 442), (484, 486, 488, 490), (503, 501, 533, 535), (511, 509, 541, 543), (493, 491, 523, 525), (475, 473, 120, 92), (457, 455, 372, 344), (501, 499, 531, 533), (483, 481, 8, 515), (465, 463, 260, 232), (509, 507, 539, 541), (491, 489, 521, 523), (473, 471, 148, 120), (455, 453, 400, 372), (463, 461, 288, 260), (499, 497, 529, 531), (481, 479, 36, 8), (489, 487, 519, 521), (471, 469, 176, 148), (451, 513, 545, 428), (453, 451, 428, 400), (507, 505, 537, 539), (497, 495, 527, 529), (479, 477, 64, 36), (461, 459, 316, 288), (505, 503, 535, 537), (487, 485, 517, 519), (469, 467, 204, 176), (513, 511, 543, 545), (459, 457, 344, 316), (495, 493, 525, 527), (477, 475, 92, 64), (485, 483, 515, 517), (467, 465, 232, 204), (523, 521, 506, 512), (515, 8, 490, 494), (92, 120, 474, 476), (176, 204, 462, 466), (204, 232, 458, 462), (316, 344, 550, 548), (545, 543, 575, 577), (232, 260, 454, 458), (527, 525, 514, 559), (372, 400, 555, 552), (64, 92, 476, 482), (535, 533, 565, 567), (288, 316, 548, 450), (543, 541, 573, 575), (521, 519, 502, 506), (344, 372, 552, 550), (533, 531, 563, 565), (400, 428, 556, 555), (517, 515, 494, 498), (519, 517, 498, 502), (541, 539, 571, 573), (36, 64, 482, 484), (148, 176, 466, 468), (260, 288, 450, 454), (525, 523, 512, 514), (8, 36, 484, 490), (120, 148, 468, 474), (531, 529, 561, 563), (428, 545, 577, 556), (539, 537, 569, 571), (529, 527, 559, 561), (537, 535, 567, 569), (470, 464, 528, 526), (490, 488, 492, 494), (549, 551, 540, 538), (494, 492, 496, 498), (574, 572, 78, 50), (498, 496, 500, 502), (456, 452, 534, 532), (502, 500, 504, 506), (554, 557, 544, 546), (506, 504, 508, 512), (564, 562, 218, 190), (512, 508, 510, 514), (514, 510, 558, 559), (488, 486, 518, 516), (572, 570, 106, 78), (559, 558, 560, 561), (561, 560, 562, 563), (562, 560, 246, 218), (464, 460, 530, 528), (563, 562, 564, 565), (500, 496, 414, 386), (565, 564, 566, 567), (478, 472, 524, 522), (567, 566, 568, 569), (452, 547, 536, 534), (569, 568, 570, 571), (510, 508, 330, 302), (571, 570, 572, 573), (551, 553, 542, 540), (573, 572, 574, 575), (570, 568, 134, 106), (575, 574, 576, 577), (581, 578, 579, 580), (580, 582, 583, 581), (585, 583, 582, 584), (587, 585, 584, 586), (589, 587, 586, 588), (591, 589, 588, 590), (593, 591, 590, 592), (595, 593, 592, 594), (597, 595, 594, 596), (599, 597, 596, 598), (601, 599, 598, 600), (603, 601, 600, 602), (602, 604, 605, 603), (607, 605, 604, 606), (606, 608, 609, 607), (611, 609, 608, 610), (613, 611, 610, 612), (615, 613, 612, 614), (617, 615, 614, 616), (619, 617, 616, 618), (621, 619, 618, 620), (623, 621, 620, 622), (625, 623, 622, 624), (627, 625, 624, 626), (629, 627, 626, 628), (628, 630, 631, 629), (633, 631, 630, 632), (632, 634, 635, 633), (637, 635, 634, 636), (639, 637, 636, 638), (641, 639, 638, 640), (578, 641, 640, 579), (9, 578, 581, 23), (579, 640, 513, 451), (580, 579, 451, 453), (1, 641, 578, 9), (23, 581, 583, 37), (582, 580, 453, 455), (37, 583, 585, 51), (584, 582, 455, 457), (51, 585, 587, 65), (586, 584, 457, 459), (65, 587, 589, 79), (588, 586, 459, 461), (79, 589, 591, 93), (590, 588, 461, 463), (93, 591, 593, 107), (592, 590, 463, 465), (107, 593, 595, 121), (594, 592, 465, 467), (121, 595, 597, 135), (596, 594, 467, 469), (135, 597, 599, 149), (598, 596, 469, 471), (149, 599, 601, 163), (600, 598, 471, 473), (163, 601, 603, 177), (602, 600, 473, 475), (177, 603, 605, 191), (604, 602, 475, 477), (191, 605, 607, 205), (606, 604, 477, 479), (205, 607, 609, 219), (608, 606, 479, 481), (219, 609, 611, 233), (610, 608, 481, 483), (233, 611, 613, 247), (612, 610, 483, 485), (247, 613, 615, 261), (614, 612, 485, 487), (261, 615, 617, 275), (616, 614, 487, 489), (275, 617, 619, 289), (618, 616, 489, 491), (289, 619, 621, 303), (620, 618, 491, 493), (303, 621, 623, 317), (622, 620, 493, 495), (317, 623, 625, 331), (624, 622, 495, 497), (331, 625, 627, 345), (626, 624, 497, 499), (345, 627, 629, 359), (628, 626, 499, 501), (359, 629, 631, 373), (630, 628, 501, 503), (373, 631, 633, 387), (632, 630, 503, 505), (387, 633, 635, 401), (634, 632, 505, 507), (401, 635, 637, 415), (636, 634, 507, 509), (415, 637, 639, 429), (638, 636, 509, 511), (429, 639, 641, 1), (640, 638, 511, 513)])
_uv = me_sphere.uv_layers.new(name='UVMap')
_uv.uv.foreach_set('vector', [0.75, 0.0625, 0.75, 0.125, 0.7188, 0.125, 0.7188, 0.0625, 0.75, 0.5, 0.75, 0.5625, 0.7188, 0.5625, 0.7188, 0.5, 0.7812, 0.9375, 0.7656, 1.0, 0.75, 0.9375, 0.7344, 0.0, 0.75, 0.0625, 0.7188, 0.0625, 0.75, 0.4375, 0.75, 0.5, 0.7188, 0.5, 0.7188, 0.4375, 0.8125, 0.9375, 0.7969, 1.0, 0.7812, 0.9375, 0.75, 0.375, 0.75, 0.4375, 0.7188, 0.4375, 0.7188, 0.375, 0.75, 0.3125, 0.75, 0.375, 0.7188, 0.375, 0.7188, 0.3125, 0.75, 0.75, 0.75, 0.8125, 0.7188, 0.8125, 0.7188, 0.75, 0.75, 0.25, 0.75, 0.3125, 0.7188, 0.3125, 0.7188, 0.25, 0.75, 0.6875, 0.75, 0.75, 0.7188, 0.75, 0.7188, 0.6875, 0.75, 0.1875, 0.75, 0.25, 0.7188, 0.25, 0.7188, 0.1875, 0.75, 0.625, 0.75, 0.6875, 0.7188, 0.6875, 0.7188, 0.625, 0.75, 0.125, 0.75, 0.1875, 0.7188, 0.1875, 0.7188, 0.125, 0.75, 0.5625, 0.75, 0.625, 0.7188, 0.625, 0.7188, 0.5625, 0.7188, 0.625, 0.7188, 0.6875, 0.6875, 0.6875, 0.6875, 0.625, 0.7188, 0.125, 0.7188, 0.1875, 0.6875, 0.1875, 0.6875, 0.125, 0.7188, 0.5625, 0.7188, 0.625, 0.6875, 0.625, 0.6875, 0.5625, 0.7188, 0.0625, 0.7188, 0.125, 0.6875, 0.125, 0.6875, 0.0625, 0.7188, 0.5, 0.7188, 0.5625, 0.6875, 0.5625, 0.6875, 0.5, 0.8438, 0.9375, 0.8281, 1.0, 0.8125, 0.9375, 0.7031, 0.0, 0.7188, 0.0625, 0.6875, 0.0625, 0.7188, 0.4375, 0.7188, 0.5, 0.6875, 0.5, 0.6875, 0.4375, 0.875, 0.9375, 0.8594, 1.0, 0.8438, 0.9375, 0.7188, 0.375, 0.7188, 0.4375, 0.6875, 0.4375, 0.6875, 0.375, 0.7188, 0.3125, 0.7188, 0.375, 0.6875, 0.375, 0.6875, 0.3125, 0.7188, 0.75, 0.7188, 0.8125, 0.6875, 0.8125, 0.6875, 0.75, 0.7188, 0.25, 0.7188, 0.3125, 0.6875, 0.3125, 0.6875, 0.25, 0.7188, 0.6875, 0.7188, 0.75, 0.6875, 0.75, 0.6875, 0.6875, 0.7188, 0.1875, 0.7188, 0.25, 0.6875, 0.25, 0.6875, 0.1875, 0.6875, 0.375, 0.6875, 0.4375, 0.6562, 0.4375, 0.6562, 0.375, 0.6875, 0.3125, 0.6875, 0.375, 0.6562, 0.375, 0.6562, 0.3125, 0.6875, 0.75, 0.6875, 0.8125, 0.6562, 0.8125, 0.6562, 0.75, 0.6875, 0.25, 0.6875, 0.3125, 0.6562, 0.3125, 0.6562, 0.25, 0.6875, 0.6875, 0.6875, 0.75, 0.6562, 0.75, 0.6562, 0.6875, 0.6875, 0.1875, 0.6875, 0.25, 0.6562, 0.25, 0.6562, 0.1875, 0.6875, 0.625, 0.6875, 0.6875, 0.6562, 0.6875, 0.6562, 0.625, 0.6875, 0.125, 0.6875, 0.1875, 0.6562, 0.1875, 0.6562, 0.125, 0.6875, 0.5625, 0.6875, 0.625, 0.6562, 0.625, 0.6562, 0.5625, 0.6875, 0.0625, 0.6875, 0.125, 0.6562, 0.125, 0.6562, 0.0625, 0.6875, 0.5, 0.6875, 0.5625, 0.6562, 0.5625, 0.6562, 0.5, 0.9062, 0.9375, 0.8906, 1.0, 0.875, 0.9375, 0.6719, 0.0, 0.6875, 0.0625, 0.6562, 0.0625, 0.6875, 0.4375, 0.6875, 0.5, 0.6562, 0.5, 0.6562, 0.4375, 0.9375, 0.9375, 0.9219, 1.0, 0.9062, 0.9375, 0.6562, 0.125, 0.6562, 0.1875, 0.625, 0.1875, 0.625, 0.125, 0.6562, 0.5625, 0.6562, 0.625, 0.625, 0.625, 0.625, 0.5625, 0.6562, 0.0625, 0.6562, 0.125, 0.625, 0.125, 0.625, 0.0625, 0.6562, 0.5, 0.6562, 0.5625, 0.625, 0.5625, 0.625, 0.5, 0.9688, 0.9375, 0.9531, 1.0, 0.9375, 0.9375, 0.6406, 0.0, 0.6562, 0.0625, 0.625, 0.0625, 0.6562, 0.4375, 0.6562, 0.5, 0.625, 0.5, 0.625, 0.4375, 1.0, 0.9375, 0.9844, 1.0, 0.9688, 0.9375, 0.6562, 0.375, 0.6562, 0.4375, 0.625, 0.4375, 0.625, 0.375, 0.6562, 0.3125, 0.6562, 0.375, 0.625, 0.375, 0.625, 0.3125, 0.6562, 0.75, 0.6562, 0.8125, 0.625, 0.8125, 0.625, 0.75, 0.6562, 0.25, 0.6562, 0.3125, 0.625, 0.3125, 0.625, 0.25, 0.6562, 0.6875, 0.6562, 0.75, 0.625, 0.75, 0.625, 0.6875, 0.6562, 0.1875, 0.6562, 0.25, 0.625, 0.25, 0.625, 0.1875, 0.6562, 0.625, 0.6562, 0.6875, 0.625, 0.6875, 0.625, 0.625, 0.625, 0.3125, 0.625, 0.375, 0.5938, 0.375, 0.5938, 0.3125, 0.625, 0.75, 0.625, 0.8125, 0.5938, 0.8125, 0.5938, 0.75, 0.625, 0.25, 0.625, 0.3125, 0.5938, 0.3125, 0.5938, 0.25, 0.625, 0.6875, 0.625, 0.75, 0.5938, 0.75, 0.5938, 0.6875, 0.625, 0.1875, 0.625, 0.25, 0.5938, 0.25, 0.5938, 0.1875, 0.625, 0.625, 0.625, 0.6875, 0.5938, 0.6875, 0.5938, 0.625, 0.625, 0.125, 0.625, 0.1875, 0.5938, 0.1875, 0.5938, 0.125, 0.625, 0.5625, 0.625, 0.625, 0.5938, 0.625, 0.5938, 0.5625, 0.625, 0.0625, 0.625, 0.125, 0.5938, 0.125, 0.5938, 0.0625, 0.625, 0.5, 0.625, 0.5625, 0.5938, 0.5625, 0.5938, 0.5, 0.03125, 0.9375, 0.01562, 1.0, 0.0, 0.9375, 0.6094, 0.0, 0.625, 0.0625, 0.5938, 0.0625, 0.625, 0.4375, 0.625, 0.5, 0.5938, 0.5, 0.5938, 0.4375, 0.0625, 0.9375, 0.04687, 1.0, 0.03125, 0.9375, 0.625, 0.375, 0.625, 0.4375, 0.5938, 0.4375, 0.5938, 0.375, 0.5938, 0.0625, 0.5938, 0.125, 0.5625, 0.125, 0.5625, 0.0625, 0.5938, 0.5, 0.5938, 0.5625, 0.5625, 0.5625, 0.5625, 0.5, 0.09375, 0.9375, 0.07812, 1.0, 0.0625, 0.9375, 0.5781, 0.0, 0.5938, 0.0625, 0.5625, 0.0625, 0.5938, 0.4375, 0.5938, 0.5, 0.5625, 0.5, 0.5625, 0.4375, 0.125, 0.9375, 0.1094, 1.0, 0.09375, 0.9375, 0.5938, 0.375, 0.5938, 0.4375, 0.5625, 0.4375, 0.5625, 0.375, 0.5938, 0.3125, 0.5938, 0.375, 0.5625, 0.375, 0.5625, 0.3125, 0.5938, 0.75, 0.5938, 0.8125, 0.5625, 0.8125, 0.5625, 0.75, 0.5938, 0.25, 0.5938, 0.3125, 0.5625, 0.3125, 0.5625, 0.25, 0.5938, 0.6875, 0.5938, 0.75, 0.5625, 0.75, 0.5625, 0.6875, 0.5938, 0.1875, 0.5938, 0.25, 0.5625, 0.25, 0.5625, 0.1875, 0.5938, 0.625, 0.5938, 0.6875, 0.5625, 0.6875, 0.5625, 0.625, 0.5938, 0.125, 0.5938, 0.1875, 0.5625, 0.1875, 0.5625, 0.125, 0.5938, 0.5625, 0.5938, 0.625, 0.5625, 0.625, 0.5625, 0.5625, 0.5625, 0.75, 0.5625, 0.8125, 0.5312, 0.8125, 0.5312, 0.75, 0.5625, 0.25, 0.5625, 0.3125, 0.5312, 0.3125, 0.5312, 0.25, 0.5625, 0.6875, 0.5625, 0.75, 0.5312, 0.75, 0.5312, 0.6875, 0.5625, 0.1875, 0.5625, 0.25, 0.5312, 0.25, 0.5312, 0.1875, 0.5625, 0.625, 0.5625, 0.6875, 0.5312, 0.6875, 0.5312, 0.625, 0.5625, 0.125, 0.5625, 0.1875, 0.5312, 0.1875, 0.5312, 0.125, 0.5625, 0.5625, 0.5625, 0.625, 0.5312, 0.625, 0.5312, 0.5625, 0.5625, 0.0625, 0.5625, 0.125, 0.5312, 0.125, 0.5312, 0.0625, 0.5625, 0.5, 0.5625, 0.5625, 0.5312, 0.5625, 0.5312, 0.5, 0.1563, 0.9375, 0.1406, 1.0, 0.125, 0.9375, 0.5469, 0.0, 0.5625, 0.0625, 0.5312, 0.0625, 0.5625, 0.4375, 0.5625, 0.5, 0.5312, 0.5, 0.5312, 0.4375, 0.1875, 0.9375, 0.1719, 1.0, 0.1563, 0.9375, 0.5625, 0.375, 0.5625, 0.4375, 0.5312, 0.4375, 0.5312, 0.375, 0.5625, 0.3125, 0.5625, 0.375, 0.5312, 0.375, 0.5312, 0.3125, 0.5312, 0.5, 0.5312, 0.5625, 0.5, 0.5625, 0.5, 0.5, 0.2188, 0.9375, 0.2031, 1.0, 0.1875, 0.9375, 0.5156, 0.0, 0.5312, 0.0625, 0.5, 0.0625, 0.5312, 0.4375, 0.5312, 0.5, 0.5, 0.5, 0.5, 0.4375, 0.25, 0.9375, 0.2344, 1.0, 0.2188, 0.9375, 0.5312, 0.375, 0.5312, 0.4375, 0.5, 0.4375, 0.5, 0.375, 0.5312, 0.3125, 0.5312, 0.375, 0.5, 0.375, 0.5, 0.3125, 0.5312, 0.75, 0.5312, 0.8125, 0.5, 0.8125, 0.5, 0.75, 0.5312, 0.25, 0.5312, 0.3125, 0.5, 0.3125, 0.5, 0.25, 0.5312, 0.6875, 0.5312, 0.75, 0.5, 0.75, 0.5, 0.6875, 0.5312, 0.1875, 0.5312, 0.25, 0.5, 0.25, 0.5, 0.1875, 0.5312, 0.625, 0.5312, 0.6875, 0.5, 0.6875, 0.5, 0.625, 0.5312, 0.125, 0.5312, 0.1875, 0.5, 0.1875, 0.5, 0.125, 0.5312, 0.5625, 0.5312, 0.625, 0.5, 0.625, 0.5, 0.5625, 0.5312, 0.0625, 0.5312, 0.125, 0.5, 0.125, 0.5, 0.0625, 0.5, 0.25, 0.5, 0.3125, 0.4687, 0.3125, 0.4688, 0.25, 0.5, 0.6875, 0.5, 0.75, 0.4688, 0.75, 0.4687, 0.6875, 0.5, 0.1875, 0.5, 0.25, 0.4688, 0.25, 0.4688, 0.1875, 0.5, 0.625, 0.5, 0.6875, 0.4687, 0.6875, 0.4688, 0.625, 0.5, 0.125, 0.5, 0.1875, 0.4688, 0.1875, 0.4688, 0.125, 0.5, 0.5625, 0.5, 0.625, 0.4688, 0.625, 0.4688, 0.5625, 0.5, 0.0625, 0.5, 0.125, 0.4688, 0.125, 0.4688, 0.0625, 0.5, 0.5, 0.5, 0.5625, 0.4688, 0.5625, 0.4687, 0.5, 0.2812, 0.9375, 0.2656, 1.0, 0.25, 0.9375, 0.4844, 0.0, 0.5, 0.0625, 0.4688, 0.0625, 0.5, 0.4375, 0.5, 0.5, 0.4687, 0.5, 0.4688, 0.4375, 0.3125, 0.9375, 0.2969, 1.0, 0.2812, 0.9375, 0.5, 0.375, 0.5, 0.4375, 0.4688, 0.4375, 0.4688, 0.375, 0.5, 0.3125, 0.5, 0.375, 0.4688, 0.375, 0.4687, 0.3125, 0.5, 0.75, 0.5, 0.8125, 0.4688, 0.8125, 0.4688, 0.75, 0.3438, 0.9375, 0.3281, 1.0, 0.3125, 0.9375, 0.4531, 0.0, 0.4688, 0.0625, 0.4375, 0.0625, 0.4688, 0.4375, 0.4687, 0.5, 0.4375, 0.5, 0.4375, 0.4375, 0.375, 0.9375, 0.3594, 1.0, 0.3438, 0.9375, 0.4688, 0.375, 0.4688, 0.4375, 0.4375, 0.4375, 0.4375, 0.375, 0.4687, 0.3125, 0.4688, 0.375, 0.4375, 0.375, 0.4375, 0.3125, 0.4688, 0.75, 0.4688, 0.8125, 0.4375, 0.8125, 0.4375, 0.75, 0.4688, 0.25, 0.4687, 0.3125, 0.4375, 0.3125, 0.4375, 0.25, 0.4687, 0.6875, 0.4688, 0.75, 0.4375, 0.75, 0.4375, 0.6875, 0.4688, 0.1875, 0.4688, 0.25, 0.4375, 0.25, 0.4375, 0.1875, 0.4688, 0.625, 0.4687, 0.6875, 0.4375, 0.6875, 0.4375, 0.625, 0.4688, 0.125, 0.4688, 0.1875, 0.4375, 0.1875, 0.4375, 0.125, 0.4688, 0.5625, 0.4688, 0.625, 0.4375, 0.625, 0.4375, 0.5625, 0.4688, 0.0625, 0.4688, 0.125, 0.4375, 0.125, 0.4375, 0.0625, 0.4687, 0.5, 0.4688, 0.5625, 0.4375, 0.5625, 0.4375, 0.5, 0.4375, 0.6875, 0.4375, 0.75, 0.4062, 0.75, 0.4062, 0.6875, 0.4375, 0.1875, 0.4375, 0.25, 0.4062, 0.25, 0.4062, 0.1875, 0.4375, 0.625, 0.4375, 0.6875, 0.4062, 0.6875, 0.4062, 0.625, 0.4375, 0.125, 0.4375, 0.1875, 0.4062, 0.1875, 0.4062, 0.125, 0.4375, 0.5625, 0.4375, 0.625, 0.4062, 0.625, 0.4062, 0.5625, 0.4375, 0.0625, 0.4375, 0.125, 0.4062, 0.125, 0.4062, 0.0625, 0.4375, 0.5, 0.4375, 0.5625, 0.4062, 0.5625, 0.4062, 0.5, 0.4062, 0.9375, 0.3906, 1.0, 0.375, 0.9375, 0.4219, 0.0, 0.4375, 0.0625, 0.4062, 0.0625, 0.4375, 0.4375, 0.4375, 0.5, 0.4062, 0.5, 0.4062, 0.4375, 0.4375, 0.9375, 0.4219, 1.0, 0.4062, 0.9375, 0.4375, 0.375, 0.4375, 0.4375, 0.4062, 0.4375, 0.4062, 0.375, 0.4375, 0.3125, 0.4375, 0.375, 0.4062, 0.375, 0.4062, 0.3125, 0.4375, 0.75, 0.4375, 0.8125, 0.4062, 0.8125, 0.4062, 0.75, 0.4375, 0.25, 0.4375, 0.3125, 0.4062, 0.3125, 0.4062, 0.25, 0.4062, 0.4375, 0.4062, 0.5, 0.375, 0.5, 0.375, 0.4375, 0.4688, 0.9375, 0.4531, 1.0, 0.4375, 0.9375, 0.4062, 0.375, 0.4062, 0.4375, 0.375, 0.4375, 0.375, 0.375, 0.4062, 0.3125, 0.4062, 0.375, 0.375, 0.375, 0.375, 0.3125, 0.4062, 0.75, 0.4062, 0.8125, 0.375, 0.8125, 0.375, 0.75, 0.4062, 0.25, 0.4062, 0.3125, 0.375, 0.3125, 0.375, 0.25, 0.4062, 0.6875, 0.4062, 0.75, 0.375, 0.75, 0.375, 0.6875, 0.4062, 0.1875, 0.4062, 0.25, 0.375, 0.25, 0.375, 0.1875, 0.4062, 0.625, 0.4062, 0.6875, 0.375, 0.6875, 0.375, 0.625, 0.4062, 0.125, 0.4062, 0.1875, 0.375, 0.1875, 0.375, 0.125, 0.4062, 0.5625, 0.4062, 0.625, 0.375, 0.625, 0.375, 0.5625, 0.4062, 0.0625, 0.4062, 0.125, 0.375, 0.125, 0.375, 0.0625, 0.4062, 0.5, 0.4062, 0.5625, 0.375, 0.5625, 0.375, 0.5, 0.5, 0.9375, 0.4844, 1.0, 0.4688, 0.9375, 0.3906, 0.0, 0.4062, 0.0625, 0.375, 0.0625, 0.375, 0.1875, 0.375, 0.25, 0.3438, 0.25, 0.3438, 0.1875, 0.375, 0.625, 0.375, 0.6875, 0.3438, 0.6875, 0.3438, 0.625, 0.375, 0.125, 0.375, 0.1875, 0.3438, 0.1875, 0.3438, 0.125, 0.375, 0.5625, 0.375, 0.625, 0.3438, 0.625, 0.3438, 0.5625, 0.375, 0.0625, 0.375, 0.125, 0.3438, 0.125, 0.3438, 0.0625, 0.375, 0.5, 0.375, 0.5625, 0.3438, 0.5625, 0.3437, 0.5, 0.5312, 0.9375, 0.5156, 1.0, 0.5, 0.9375, 0.3594, 0.0, 0.375, 0.0625, 0.3438, 0.0625, 0.375, 0.4375, 0.375, 0.5, 0.3437, 0.5, 0.3438, 0.4375, 0.5625, 0.9375, 0.5469, 1.0, 0.5312, 0.9375, 0.375, 0.375, 0.375, 0.4375, 0.3438, 0.4375, 0.3438, 0.375, 0.375, 0.3125, 0.375, 0.375, 0.3438, 0.375, 0.3438, 0.3125, 0.375, 0.75, 0.375, 0.8125, 0.3438, 0.8125, 0.3438, 0.75, 0.375, 0.25, 0.375, 0.3125, 0.3438, 0.3125, 0.3438, 0.25, 0.375, 0.6875, 0.375, 0.75, 0.3438, 0.75, 0.3438, 0.6875, 0.3438, 0.375, 0.3438, 0.4375, 0.3125, 0.4375, 0.3125, 0.375, 0.3438, 0.3125, 0.3438, 0.375, 0.3125, 0.375, 0.3125, 0.3125, 0.3438, 0.75, 0.3438, 0.8125, 0.3125, 0.8125, 0.3125, 0.75, 0.3438, 0.25, 0.3438, 0.3125, 0.3125, 0.3125, 0.3125, 0.25, 0.3438, 0.6875, 0.3438, 0.75, 0.3125, 0.75, 0.3125, 0.6875, 0.3438, 0.1875, 0.3438, 0.25, 0.3125, 0.25, 0.3125, 0.1875, 0.3438, 0.625, 0.3438, 0.6875, 0.3125, 0.6875, 0.3125, 0.625, 0.3438, 0.125, 0.3438, 0.1875, 0.3125, 0.1875, 0.3125, 0.125, 0.3438, 0.5625, 0.3438, 0.625, 0.3125, 0.625, 0.3125, 0.5625, 0.3438, 0.0625, 0.3438, 0.125, 0.3125, 0.125, 0.3125, 0.0625, 0.3437, 0.5, 0.3438, 0.5625, 0.3125, 0.5625, 0.3125, 0.5, 0.5938, 0.9375, 0.5781, 1.0, 0.5625, 0.9375, 0.3281, 0.0, 0.3438, 0.0625, 0.3125, 0.0625, 0.3438, 0.4375, 0.3437, 0.5, 0.3125, 0.5, 0.3125, 0.4375, 0.625, 0.9375, 0.6094, 1.0, 0.5938, 0.9375, 0.3125, 0.125, 0.3125, 0.1875, 0.2812, 0.1875, 0.2812, 0.125, 0.3125, 0.5625, 0.3125, 0.625, 0.2812, 0.625, 0.2812, 0.5625, 0.3125, 0.0625, 0.3125, 0.125, 0.2812, 0.125, 0.2812, 0.0625, 0.3125, 0.5, 0.3125, 0.5625, 0.2812, 0.5625, 0.2812, 0.5, 0.6562, 0.9375, 0.6406, 1.0, 0.625, 0.9375, 0.2969, 0.0, 0.3125, 0.0625, 0.2812, 0.0625, 0.3125, 0.4375, 0.3125, 0.5, 0.2812, 0.5, 0.2812, 0.4375, 0.6875, 0.9375, 0.6719, 1.0, 0.6562, 0.9375, 0.3125, 0.375, 0.3125, 0.4375, 0.2812, 0.4375, 0.2812, 0.375, 0.3125, 0.3125, 0.3125, 0.375, 0.2812, 0.375, 0.2812, 0.3125, 0.3125, 0.75, 0.3125, 0.8125, 0.2812, 0.8125, 0.2812, 0.75, 0.3125, 0.25, 0.3125, 0.3125, 0.2812, 0.3125, 0.2812, 0.25, 0.3125, 0.6875, 0.3125, 0.75, 0.2812, 0.75, 0.2812, 0.6875, 0.3125, 0.1875, 0.3125, 0.25, 0.2812, 0.25, 0.2812, 0.1875, 0.3125, 0.625, 0.3125, 0.6875, 0.2812, 0.6875, 0.2812, 0.625, 0.2812, 0.3125, 0.2812, 0.375, 0.25, 0.375, 0.25, 0.3125, 0.2812, 0.75, 0.2812, 0.8125, 0.25, 0.8125, 0.25, 0.75, 0.2812, 0.25, 0.2812, 0.3125, 0.25, 0.3125, 0.25, 0.25, 0.2812, 0.6875, 0.2812, 0.75, 0.25, 0.75, 0.25, 0.6875, 0.2812, 0.1875, 0.2812, 0.25, 0.25, 0.25, 0.25, 0.1875, 0.2812, 0.625, 0.2812, 0.6875, 0.25, 0.6875, 0.25, 0.625, 0.2812, 0.125, 0.2812, 0.1875, 0.25, 0.1875, 0.25, 0.125, 0.2812, 0.5625, 0.2812, 0.625, 0.25, 0.625, 0.25, 0.5625, 0.2812, 0.0625, 0.2812, 0.125, 0.25, 0.125, 0.25, 0.0625, 0.2812, 0.5, 0.2812, 0.5625, 0.25, 0.5625, 0.25, 0.5, 0.7188, 0.9375, 0.7031, 1.0, 0.6875, 0.9375, 0.2656, 0.0, 0.2812, 0.0625, 0.25, 0.0625, 0.2812, 0.4375, 0.2812, 0.5, 0.25, 0.5, 0.25, 0.4375, 0.75, 0.9375, 0.7344, 1.0, 0.7188, 0.9375, 0.2812, 0.375, 0.2812, 0.4375, 0.25, 0.4375, 0.25, 0.375, 0.25, 0.5625, 0.25, 0.625, 0.2188, 0.625, 0.2188, 0.5625, 0.25, 0.0625, 0.25, 0.125, 0.2188, 0.125, 0.2188, 0.0625, 0.25, 0.5, 0.25, 0.5625, 0.2188, 0.5625, 0.2187, 0.5, 0.2344, 0.0, 0.25, 0.0625, 0.2188, 0.0625, 0.25, 0.4375, 0.25, 0.5, 0.2187, 0.5, 0.2188, 0.4375, 0.25, 0.375, 0.25, 0.4375, 0.2188, 0.4375, 0.2188, 0.375, 0.25, 0.3125, 0.25, 0.375, 0.2188, 0.375, 0.2188, 0.3125, 0.25, 0.75, 0.25, 0.8125, 0.2188, 0.8125, 0.2188, 0.75, 0.25, 0.25, 0.25, 0.3125, 0.2188, 0.3125, 0.2188, 0.25, 0.25, 0.6875, 0.25, 0.75, 0.2188, 0.75, 0.2188, 0.6875, 0.25, 0.1875, 0.25, 0.25, 0.2188, 0.25, 0.2188, 0.1875, 0.25, 0.625, 0.25, 0.6875, 0.2188, 0.6875, 0.2188, 0.625, 0.25, 0.125, 0.25, 0.1875, 0.2188, 0.1875, 0.2188, 0.125, 0.2188, 0.3125, 0.2188, 0.375, 0.1875, 0.375, 0.1875, 0.3125, 0.2188, 0.75, 0.2188, 0.8125, 0.1875, 0.8125, 0.1875, 0.75, 0.2188, 0.25, 0.2188, 0.3125, 0.1875, 0.3125, 0.1875, 0.25, 0.2188, 0.6875, 0.2188, 0.75, 0.1875, 0.75, 0.1875, 0.6875, 0.2188, 0.1875, 0.2188, 0.25, 0.1875, 0.25, 0.1875, 0.1875, 0.2188, 0.625, 0.2188, 0.6875, 0.1875, 0.6875, 0.1875, 0.625, 0.2188, 0.125, 0.2188, 0.1875, 0.1875, 0.1875, 0.1875, 0.125, 0.2188, 0.5625, 0.2188, 0.625, 0.1875, 0.625, 0.1875, 0.5625, 0.2188, 0.0625, 0.2188, 0.125, 0.1875, 0.125, 0.1875, 0.0625, 0.2187, 0.5, 0.2188, 0.5625, 0.1875, 0.5625, 0.1875, 0.5, 0.2031, 0.0, 0.2188, 0.0625, 0.1875, 0.0625, 0.2188, 0.4375, 0.2187, 0.5, 0.1875, 0.5, 0.1875, 0.4375, 0.2188, 0.375, 0.2188, 0.4375, 0.1875, 0.4375, 0.1875, 0.375, 0.1875, 0.0625, 0.1875, 0.125, 0.1562, 0.125, 0.1563, 0.0625, 0.1875, 0.5, 0.1875, 0.5625, 0.1562, 0.5625, 0.1562, 0.5, 0.1719, 0.0, 0.1875, 0.0625, 0.1563, 0.0625, 0.1875, 0.4375, 0.1875, 0.5, 0.1562, 0.5, 0.1562, 0.4375, 0.1875, 0.375, 0.1875, 0.4375, 0.1562, 0.4375, 0.1563, 0.375, 0.1875, 0.3125, 0.1875, 0.375, 0.1563, 0.375, 0.1562, 0.3125, 0.1875, 0.75, 0.1875, 0.8125, 0.1562, 0.8125, 0.1562, 0.75, 0.1875, 0.25, 0.1875, 0.3125, 0.1562, 0.3125, 0.1562, 0.25, 0.1875, 0.6875, 0.1875, 0.75, 0.1562, 0.75, 0.1562, 0.6875, 0.1875, 0.1875, 0.1875, 0.25, 0.1562, 0.25, 0.1562, 0.1875, 0.1875, 0.625, 0.1875, 0.6875, 0.1562, 0.6875, 0.1563, 0.625, 0.1875, 0.125, 0.1875, 0.1875, 0.1562, 0.1875, 0.1562, 0.125, 0.1875, 0.5625, 0.1875, 0.625, 0.1563, 0.625, 0.1562, 0.5625, 0.1562, 0.75, 0.1562, 0.8125, 0.125, 0.8125, 0.125, 0.75, 0.1562, 0.25, 0.1562, 0.3125, 0.125, 0.3125, 0.125, 0.25, 0.1562, 0.6875, 0.1562, 0.75, 0.125, 0.75, 0.125, 0.6875, 0.1562, 0.1875, 0.1562, 0.25, 0.125, 0.25, 0.125, 0.1875, 0.1563, 0.625, 0.1562, 0.6875, 0.125, 0.6875, 0.125, 0.625, 0.1562, 0.125, 0.1562, 0.1875, 0.125, 0.1875, 0.125, 0.125, 0.1562, 0.5625, 0.1563, 0.625, 0.125, 0.625, 0.125, 0.5625, 0.1563, 0.0625, 0.1562, 0.125, 0.125, 0.125, 0.125, 0.0625, 0.1562, 0.5, 0.1562, 0.5625, 0.125, 0.5625, 0.125, 0.5, 0.1406, 0.0, 0.1563, 0.0625, 0.125, 0.0625, 0.1562, 0.4375, 0.1562, 0.5, 0.125, 0.5, 0.125, 0.4375, 0.1563, 0.375, 0.1562, 0.4375, 0.125, 0.4375, 0.125, 0.375, 0.1562, 0.3125, 0.1563, 0.375, 0.125, 0.375, 0.125, 0.3125, 0.125, 0.5, 0.125, 0.5625, 0.09375, 0.5625, 0.09375, 0.5, 0.1094, 0.0, 0.125, 0.0625, 0.09375, 0.0625, 0.125, 0.4375, 0.125, 0.5, 0.09375, 0.5, 0.09375, 0.4375, 0.125, 0.375, 0.125, 0.4375, 0.09375, 0.4375, 0.09375, 0.375, 0.125, 0.3125, 0.125, 0.375, 0.09375, 0.375, 0.09375, 0.3125, 0.125, 0.75, 0.125, 0.8125, 0.09375, 0.8125, 0.09375, 0.75, 0.125, 0.25, 0.125, 0.3125, 0.09375, 0.3125, 0.09375, 0.25, 0.125, 0.6875, 0.125, 0.75, 0.09375, 0.75, 0.09375, 0.6875, 0.125, 0.1875, 0.125, 0.25, 0.09375, 0.25, 0.09375, 0.1875, 0.125, 0.625, 0.125, 0.6875, 0.09375, 0.6875, 0.09375, 0.625, 0.125, 0.125, 0.125, 0.1875, 0.09375, 0.1875, 0.09375, 0.125, 0.125, 0.5625, 0.125, 0.625, 0.09375, 0.625, 0.09375, 0.5625, 0.125, 0.0625, 0.125, 0.125, 0.09375, 0.125, 0.09375, 0.0625, 0.09375, 0.25, 0.09375, 0.3125, 0.0625, 0.3125, 0.0625, 0.25, 0.09375, 0.6875, 0.09375, 0.75, 0.0625, 0.75, 0.0625, 0.6875, 0.09375, 0.1875, 0.09375, 0.25, 0.0625, 0.25, 0.0625, 0.1875, 0.09375, 0.625, 0.09375, 0.6875, 0.0625, 0.6875, 0.0625, 0.625, 0.09375, 0.125, 0.09375, 0.1875, 0.0625, 0.1875, 0.0625, 0.125, 0.09375, 0.5625, 0.09375, 0.625, 0.0625, 0.625, 0.0625, 0.5625, 0.09375, 0.0625, 0.09375, 0.125, 0.0625, 0.125, 0.0625, 0.0625, 0.09375, 0.5, 0.09375, 0.5625, 0.0625, 0.5625, 0.0625, 0.5, 0.07812, 0.0, 0.09375, 0.0625, 0.0625, 0.0625, 0.09375, 0.4375, 0.09375, 0.5, 0.0625, 0.5, 0.0625, 0.4375, 0.09375, 0.375, 0.09375, 0.4375, 0.0625, 0.4375, 0.0625, 0.375, 0.09375, 0.3125, 0.09375, 0.375, 0.0625, 0.375, 0.0625, 0.3125, 0.09375, 0.75, 0.09375, 0.8125, 0.0625, 0.8125, 0.0625, 0.75, 0.04687, 0.0, 0.0625, 0.0625, 0.03125, 0.0625, 0.0625, 0.4375, 0.0625, 0.5, 0.03125, 0.5, 0.03125, 0.4375, 0.0625, 0.375, 0.0625, 0.4375, 0.03125, 0.4375, 0.03125, 0.375, 0.0625, 0.3125, 0.0625, 0.375, 0.03125, 0.375, 0.03125, 0.3125, 0.0625, 0.75, 0.0625, 0.8125, 0.03125, 0.8125, 0.03125, 0.75, 0.0625, 0.25, 0.0625, 0.3125, 0.03125, 0.3125, 0.03125, 0.25, 0.0625, 0.6875, 0.0625, 0.75, 0.03125, 0.75, 0.03125, 0.6875, 0.0625, 0.1875, 0.0625, 0.25, 0.03125, 0.25, 0.03125, 0.1875, 0.0625, 0.625, 0.0625, 0.6875, 0.03125, 0.6875, 0.03125, 0.625, 0.0625, 0.125, 0.0625, 0.1875, 0.03125, 0.1875, 0.03125, 0.125, 0.0625, 0.5625, 0.0625, 0.625, 0.03125, 0.625, 0.03125, 0.5625, 0.0625, 0.0625, 0.0625, 0.125, 0.03125, 0.125, 0.03125, 0.0625, 0.0625, 0.5, 0.0625, 0.5625, 0.03125, 0.5625, 0.03125, 0.5, 0.03125, 0.1875, 0.03125, 0.25, 0.0, 0.25, 0.0, 0.1875, 0.03125, 0.625, 0.03125, 0.6875, 0.0, 0.6875, 0.0, 0.625, 0.03125, 0.125, 0.03125, 0.1875, 0.0, 0.1875, 0.0, 0.125, 0.03125, 0.5625, 0.03125, 0.625, 0.0, 0.625, 0.0, 0.5625, 0.03125, 0.0625, 0.03125, 0.125, 0.0, 0.125, 0.0, 0.0625, 0.03125, 0.5, 0.03125, 0.5625, 0.0, 0.5625, 0.0, 0.5, 0.01562, 0.0, 0.03125, 0.0625, 0.0, 0.0625, 0.03125, 0.4375, 0.03125, 0.5, 0.0, 0.5, 0.0, 0.4375, 0.03125, 0.375, 0.03125, 0.4375, 0.0, 0.4375, 0.0, 0.375, 0.03125, 0.3125, 0.03125, 0.375, 0.0, 0.375, 0.0, 0.3125, 0.03125, 0.75, 0.03125, 0.8125, 0.0, 0.8125, 0.0, 0.75, 0.03125, 0.25, 0.03125, 0.3125, 0.0, 0.3125, 0.0, 0.25, 0.03125, 0.6875, 0.03125, 0.75, 0.0, 0.75, 0.0, 0.6875, 1.0, 0.375, 1.0, 0.4375, 0.9687, 0.4375, 0.9688, 0.375, 1.0, 0.3125, 1.0, 0.375, 0.9688, 0.375, 0.9687, 0.3125, 1.0, 0.75, 1.0, 0.8125, 0.9687, 0.8125, 0.9688, 0.75, 1.0, 0.25, 1.0, 0.3125, 0.9687, 0.3125, 0.9688, 0.25, 1.0, 0.6875, 1.0, 0.75, 0.9688, 0.75, 0.9687, 0.6875, 1.0, 0.1875, 1.0, 0.25, 0.9688, 0.25, 0.9687, 0.1875, 1.0, 0.625, 1.0, 0.6875, 0.9687, 0.6875, 0.9688, 0.625, 1.0, 0.125, 1.0, 0.1875, 0.9687, 0.1875, 0.9687, 0.125, 1.0, 0.5625, 1.0, 0.625, 0.9688, 0.625, 0.9687, 0.5625, 1.0, 0.0625, 1.0, 0.125, 0.9687, 0.125, 0.9688, 0.0625, 1.0, 0.5, 1.0, 0.5625, 0.9687, 0.5625, 0.9687, 0.5, 0.9844, 0.0, 1.0, 0.0625, 0.9688, 0.0625, 1.0, 0.4375, 1.0, 0.5, 0.9687, 0.5, 0.9687, 0.4375, 0.9688, 0.625, 0.9687, 0.6875, 0.9375, 0.6875, 0.9375, 0.625, 0.9687, 0.125, 0.9687, 0.1875, 0.9375, 0.1875, 0.9375, 0.125, 0.9687, 0.5625, 0.9688, 0.625, 0.9375, 0.625, 0.9375, 0.5625, 0.9688, 0.0625, 0.9687, 0.125, 0.9375, 0.125, 0.9375, 0.0625, 0.9687, 0.5, 0.9687, 0.5625, 0.9375, 0.5625, 0.9375, 0.5, 0.9531, 0.0, 0.9688, 0.0625, 0.9375, 0.0625, 0.9687, 0.4375, 0.9687, 0.5, 0.9375, 0.5, 0.9375, 0.4375, 0.9688, 0.375, 0.9687, 0.4375, 0.9375, 0.4375, 0.9375, 0.375, 0.9687, 0.3125, 0.9688, 0.375, 0.9375, 0.375, 0.9375, 0.3125, 0.9688, 0.75, 0.9687, 0.8125, 0.9375, 0.8125, 0.9375, 0.75, 0.9688, 0.25, 0.9687, 0.3125, 0.9375, 0.3125, 0.9375, 0.25, 0.9687, 0.6875, 0.9688, 0.75, 0.9375, 0.75, 0.9375, 0.6875, 0.9687, 0.1875, 0.9688, 0.25, 0.9375, 0.25, 0.9375, 0.1875, 0.9375, 0.375, 0.9375, 0.4375, 0.9062, 0.4375, 0.9062, 0.375, 0.9375, 0.3125, 0.9375, 0.375, 0.9062, 0.375, 0.9062, 0.3125, 0.9375, 0.75, 0.9375, 0.8125, 0.9062, 0.8125, 0.9062, 0.75, 0.9375, 0.25, 0.9375, 0.3125, 0.9062, 0.3125, 0.9062, 0.25, 0.9375, 0.6875, 0.9375, 0.75, 0.9062, 0.75, 0.9062, 0.6875, 0.9375, 0.1875, 0.9375, 0.25, 0.9062, 0.25, 0.9062, 0.1875, 0.9375, 0.625, 0.9375, 0.6875, 0.9062, 0.6875, 0.9062, 0.625, 0.9375, 0.125, 0.9375, 0.1875, 0.9062, 0.1875, 0.9062, 0.125, 0.9375, 0.5625, 0.9375, 0.625, 0.9062, 0.625, 0.9062, 0.5625, 0.9375, 0.0625, 0.9375, 0.125, 0.9062, 0.125, 0.9062, 0.0625, 0.9375, 0.5, 0.9375, 0.5625, 0.9062, 0.5625, 0.9062, 0.5, 0.9219, 0.0, 0.9375, 0.0625, 0.9062, 0.0625, 0.9375, 0.4375, 0.9375, 0.5, 0.9062, 0.5, 0.9062, 0.4375, 0.9062, 0.125, 0.9062, 0.1875, 0.875, 0.1875, 0.875, 0.125, 0.9062, 0.5625, 0.9062, 0.625, 0.875, 0.625, 0.875, 0.5625, 0.9062, 0.0625, 0.9062, 0.125, 0.875, 0.125, 0.875, 0.0625, 0.9062, 0.5, 0.9062, 0.5625, 0.875, 0.5625, 0.875, 0.5, 0.8906, 0.0, 0.9062, 0.0625, 0.875, 0.0625, 0.9062, 0.4375, 0.9062, 0.5, 0.875, 0.5, 0.875, 0.4375, 0.9062, 0.375, 0.9062, 0.4375, 0.875, 0.4375, 0.875, 0.375, 0.9062, 0.3125, 0.9062, 0.375, 0.875, 0.375, 0.875, 0.3125, 0.9062, 0.75, 0.9062, 0.8125, 0.875, 0.8125, 0.875, 0.75, 0.9062, 0.25, 0.9062, 0.3125, 0.875, 0.3125, 0.875, 0.25, 0.9062, 0.6875, 0.9062, 0.75, 0.875, 0.75, 0.875, 0.6875, 0.9062, 0.1875, 0.9062, 0.25, 0.875, 0.25, 0.875, 0.1875, 0.9062, 0.625, 0.9062, 0.6875, 0.875, 0.6875, 0.875, 0.625, 0.875, 0.3125, 0.875, 0.375, 0.8438, 0.375, 0.8437, 0.3125, 0.875, 0.75, 0.875, 0.8125, 0.8437, 0.8125, 0.8438, 0.75, 0.875, 0.25, 0.875, 0.3125, 0.8437, 0.3125, 0.8438, 0.25, 0.875, 0.6875, 0.875, 0.75, 0.8438, 0.75, 0.8437, 0.6875, 0.875, 0.1875, 0.875, 0.25, 0.8438, 0.25, 0.8437, 0.1875, 0.875, 0.625, 0.875, 0.6875, 0.8437, 0.6875, 0.8438, 0.625, 0.875, 0.125, 0.875, 0.1875, 0.8437, 0.1875, 0.8438, 0.125, 0.875, 0.5625, 0.875, 0.625, 0.8438, 0.625, 0.8437, 0.5625, 0.875, 0.0625, 0.875, 0.125, 0.8438, 0.125, 0.8438, 0.0625, 0.875, 0.5, 0.875, 0.5625, 0.8437, 0.5625, 0.8437, 0.5, 0.8594, 0.0, 0.875, 0.0625, 0.8438, 0.0625, 0.875, 0.4375, 0.875, 0.5, 0.8437, 0.5, 0.8437, 0.4375, 0.875, 0.375, 0.875, 0.4375, 0.8437, 0.4375, 0.8438, 0.375, 0.8437, 0.5625, 0.8438, 0.625, 0.8125, 0.625, 0.8125, 0.5625, 0.8438, 0.0625, 0.8438, 0.125, 0.8125, 0.125, 0.8125, 0.0625, 0.8437, 0.5, 0.8437, 0.5625, 0.8125, 0.5625, 0.8125, 0.5, 0.8281, 0.0, 0.8438, 0.0625, 0.8125, 0.0625, 0.8437, 0.4375, 0.8437, 0.5, 0.8125, 0.5, 0.8125, 0.4375, 0.8438, 0.375, 0.8437, 0.4375, 0.8125, 0.4375, 0.8125, 0.375, 0.8437, 0.3125, 0.8438, 0.375, 0.8125, 0.375, 0.8125, 0.3125, 0.8438, 0.75, 0.8437, 0.8125, 0.8125, 0.8125, 0.8125, 0.75, 0.8438, 0.25, 0.8437, 0.3125, 0.8125, 0.3125, 0.8125, 0.25, 0.8437, 0.6875, 0.8438, 0.75, 0.8125, 0.75, 0.8125, 0.6875, 0.8437, 0.1875, 0.8438, 0.25, 0.8125, 0.25, 0.8125, 0.1875, 0.8438, 0.625, 0.8437, 0.6875, 0.8125, 0.6875, 0.8125, 0.625, 0.8438, 0.125, 0.8437, 0.1875, 0.8125, 0.1875, 0.8125, 0.125, 0.8125, 0.3125, 0.8125, 0.375, 0.7812, 0.375, 0.7812, 0.3125, 0.8125, 0.75, 0.8125, 0.8125, 0.7812, 0.8125, 0.7812, 0.75, 0.8125, 0.25, 0.8125, 0.3125, 0.7812, 0.3125, 0.7812, 0.25, 0.8125, 0.6875, 0.8125, 0.75, 0.7812, 0.75, 0.7812, 0.6875, 0.8125, 0.1875, 0.8125, 0.25, 0.7812, 0.25, 0.7812, 0.1875, 0.8125, 0.625, 0.8125, 0.6875, 0.7812, 0.6875, 0.7812, 0.625, 0.8125, 0.125, 0.8125, 0.1875, 0.7812, 0.1875, 0.7812, 0.125, 0.8125, 0.5625, 0.8125, 0.625, 0.7812, 0.625, 0.7812, 0.5625, 0.8125, 0.0625, 0.8125, 0.125, 0.7812, 0.125, 0.7812, 0.0625, 0.8125, 0.5, 0.8125, 0.5625, 0.7812, 0.5625, 0.7812, 0.5, 0.7969, 0.0, 0.8125, 0.0625, 0.7812, 0.0625, 0.8125, 0.4375, 0.8125, 0.5, 0.7812, 0.5, 0.7812, 0.4375, 0.8125, 0.375, 0.8125, 0.4375, 0.7812, 0.4375, 0.7812, 0.375, 0.7812, 0.0625, 0.7812, 0.125, 0.75, 0.125, 0.75, 0.0625, 0.7812, 0.5, 0.7812, 0.5625, 0.75, 0.5625, 0.75, 0.5, 0.7656, 0.0, 0.7812, 0.0625, 0.75, 0.0625, 0.7812, 0.4375, 0.7812, 0.5, 0.75, 0.5, 0.75, 0.4375, 0.7812, 0.375, 0.7812, 0.4375, 0.75, 0.4375, 0.75, 0.375, 0.7812, 0.3125, 0.7812, 0.375, 0.75, 0.375, 0.75, 0.3125, 0.7812, 0.75, 0.7812, 0.8125, 0.75, 0.8125, 0.75, 0.75, 0.7812, 0.25, 0.7812, 0.3125, 0.75, 0.3125, 0.75, 0.25, 0.7812, 0.6875, 0.7812, 0.75, 0.75, 0.75, 0.75, 0.6875, 0.7812, 0.1875, 0.7812, 0.25, 0.75, 0.25, 0.75, 0.1875, 0.7812, 0.625, 0.7812, 0.6875, 0.75, 0.6875, 0.75, 0.625, 0.7812, 0.125, 0.7812, 0.1875, 0.75, 0.1875, 0.75, 0.125, 0.7812, 0.5625, 0.7812, 0.625, 0.75, 0.625, 0.75, 0.5625, 0.7188, 0.9375, 0.75, 0.9375, 0.75, 0.9375, 0.7188, 0.9375, 0.75, 0.875, 0.75, 0.9375, 0.7188, 0.9375, 0.7188, 0.875, 0.375, 0.9375, 0.4062, 0.9375, 0.4062, 0.9375, 0.375, 0.9375, 0.7188, 0.875, 0.7188, 0.9375, 0.6875, 0.9375, 0.6875, 0.875, 0.0, 0.9375, 0.03125, 0.9375, 0.03125, 0.9375, 0.0, 0.9375, 0.6875, 0.875, 0.6875, 0.9375, 0.6562, 0.9375, 0.6562, 0.875, 0.6562, 0.9375, 0.6875, 0.9375, 0.6875, 0.9375, 0.6562, 0.9375, 0.6562, 0.875, 0.6562, 0.9375, 0.625, 0.9375, 0.625, 0.875, 0.09375, 0.9375, 0.125, 0.9375, 0.125, 0.9375, 0.09375, 0.9375, 0.625, 0.875, 0.625, 0.9375, 0.5938, 0.9375, 0.5938, 0.875, 0.2812, 0.9375, 0.3125, 0.9375, 0.3125, 0.9375, 0.2812, 0.9375, 0.5938, 0.875, 0.5938, 0.9375, 0.5625, 0.9375, 0.5625, 0.875, 0.4688, 0.9375, 0.5, 0.9375, 0.5, 0.9375, 0.4688, 0.9375, 0.5625, 0.875, 0.5625, 0.9375, 0.5312, 0.9375, 0.5312, 0.875, 0.1875, 0.9375, 0.2188, 0.9375, 0.2188, 0.9375, 0.1875, 0.9375, 0.5312, 0.875, 0.5312, 0.9375, 0.5, 0.9375, 0.5, 0.875, 0.875, 0.9375, 0.9062, 0.9375, 0.9062, 0.9375, 0.875, 0.9375, 0.5, 0.875, 0.5, 0.9375, 0.4688, 0.9375, 0.4688, 0.875, 0.5625, 0.9375, 0.5938, 0.9375, 0.5938, 0.9375, 0.5625, 0.9375, 0.4688, 0.875, 0.4688, 0.9375, 0.4375, 0.9375, 0.4375, 0.875, 0.03125, 0.9375, 0.0625, 0.9375, 0.0625, 0.9375, 0.03125, 0.9375, 0.4375, 0.875, 0.4375, 0.9375, 0.4062, 0.9375, 0.4062, 0.875, 0.4062, 0.875, 0.4062, 0.9375, 0.375, 0.9375, 0.375, 0.875, 0.75, 0.9375, 0.7812, 0.9375, 0.7812, 0.9375, 0.75, 0.9375, 0.9062, 0.9375, 0.9375, 0.9375, 0.9375, 0.9375, 0.9062, 0.9375, 0.375, 0.875, 0.375, 0.9375, 0.3438, 0.9375, 0.3438, 0.875, 0.3125, 0.9375, 0.3438, 0.9375, 0.3438, 0.9375, 0.3125, 0.9375, 0.3438, 0.875, 0.3438, 0.9375, 0.3125, 0.9375, 0.3125, 0.875, 0.125, 0.9375, 0.1563, 0.9375, 0.1563, 0.9375, 0.125, 0.9375, 0.3125, 0.875, 0.3125, 0.9375, 0.2812, 0.9375, 0.2812, 0.875, 0.2188, 0.9375, 0.25, 0.9375, 0.25, 0.9375, 0.2188, 0.9375, 0.2812, 0.875, 0.2812, 0.9375, 0.25, 0.9375, 0.25, 0.875, 0.9062, 0.875, 0.9375, 0.875, 0.9375, 0.875, 0.9062, 0.875, 0.7812, 0.875, 0.8125, 0.875, 0.8125, 0.875, 0.7812, 0.875, 0.0625, 0.875, 0.09375, 0.875, 0.09375, 0.875, 0.0625, 0.875, 0.3438, 0.875, 0.375, 0.875, 0.375, 0.875, 0.3438, 0.875, 0.625, 0.875, 0.6562, 0.875, 0.6562, 0.875, 0.625, 0.875, 0.9375, 0.875, 0.9687, 0.875, 0.9687, 0.875, 0.9375, 0.875, 0.2188, 0.875, 0.25, 0.875, 0.25, 0.875, 0.2188, 0.875, 0.5, 0.875, 0.5312, 0.875, 0.5312, 0.875, 0.5, 0.875, 0.8125, 0.875, 0.8438, 0.875, 0.8438, 0.875, 0.8125, 0.875, 0.09375, 0.875, 0.125, 0.875, 0.125, 0.875, 0.09375, 0.875, 0.375, 0.875, 0.4062, 0.875, 0.4062, 0.875, 0.375, 0.875, 0.6562, 0.875, 0.6875, 0.875, 0.6875, 0.875, 0.6562, 0.875, 0.5312, 0.875, 0.5625, 0.875, 0.5625, 0.875, 0.5312, 0.875, 0.9687, 0.875, 1.0, 0.875, 1.0, 0.875, 0.9687, 0.875, 0.25, 0.875, 0.2812, 0.875, 0.2812, 0.875, 0.25, 0.875, 0.125, 0.875, 0.1562, 0.875, 0.1562, 0.875, 0.125, 0.875, 0.4062, 0.875, 0.4375, 0.875, 0.4375, 0.875, 0.4062, 0.875, 0.7188, 0.875, 0.75, 0.875, 0.75, 0.875, 0.7188, 0.875, 0.6875, 0.875, 0.7188, 0.875, 0.7188, 0.875, 0.6875, 0.875, 0.8438, 0.875, 0.875, 0.875, 0.875, 0.875, 0.8438, 0.875, 0.0, 0.875, 0.03125, 0.875, 0.03125, 0.875, 0.0, 0.875, 0.2812, 0.875, 0.3125, 0.875, 0.3125, 0.875, 0.2812, 0.875, 0.5625, 0.875, 0.5938, 0.875, 0.5938, 0.875, 0.5625, 0.875, 0.875, 0.875, 0.9062, 0.875, 0.9062, 0.875, 0.875, 0.875, 0.1562, 0.875, 0.1875, 0.875, 0.1875, 0.875, 0.1562, 0.875, 0.4375, 0.875, 0.4688, 0.875, 0.4688, 0.875, 0.4375, 0.875, 0.75, 0.875, 0.7812, 0.875, 0.7812, 0.875, 0.75, 0.875, 0.5938, 0.875, 0.625, 0.875, 0.625, 0.875, 0.5938, 0.875, 0.03125, 0.875, 0.0625, 0.875, 0.0625, 0.875, 0.03125, 0.875, 0.3125, 0.875, 0.3438, 0.875, 0.3438, 0.875, 0.3125, 0.875, 0.1875, 0.875, 0.2188, 0.875, 0.2188, 0.875, 0.1875, 0.875, 0.4688, 0.875, 0.5, 0.875, 0.5, 0.875, 0.4688, 0.875, 0.09375, 0.875, 0.125, 0.875, 0.125, 0.875, 0.09375, 0.875, 0.2188, 0.875, 0.25, 0.875, 0.25, 0.875, 0.2188, 0.875, 0.3438, 0.875, 0.375, 0.875, 0.375, 0.875, 0.3438, 0.875, 0.4375, 0.875, 0.4688, 0.875, 0.4688, 0.875, 0.4375, 0.875, 0.4688, 0.875, 0.5, 0.875, 0.5, 0.875, 0.4688, 0.875, 0.5938, 0.875, 0.625, 0.875, 0.625, 0.875, 0.5938, 0.875, 0.75, 0.875, 0.7812, 0.875, 0.7812, 0.875, 0.75, 0.875, 0.5, 0.875, 0.5312, 0.875, 0.5312, 0.875, 0.5, 0.875, 0.03125, 0.875, 0.0625, 0.875, 0.0625, 0.875, 0.03125, 0.875, 0.6562, 0.875, 0.6875, 0.875, 0.6875, 0.875, 0.6562, 0.875, 0.3125, 0.875, 0.3438, 0.875, 0.3438, 0.875, 0.3125, 0.875, 0.9062, 0.875, 0.9375, 0.875, 0.9375, 0.875, 0.9062, 0.875, 0.5625, 0.875, 0.5938, 0.875, 0.5938, 0.875, 0.5625, 0.875, 0.7812, 0.875, 0.8125, 0.875, 0.8125, 0.875, 0.7812, 0.875, 0.125, 0.875, 0.1562, 0.875, 0.1562, 0.875, 0.125, 0.875, 0.625, 0.875, 0.6562, 0.875, 0.6562, 0.875, 0.625, 0.875, 0.9375, 0.875, 0.9687, 0.875, 0.9687, 0.875, 0.9375, 0.875, 0.6875, 0.875, 0.7188, 0.875, 0.7188, 0.875, 0.6875, 0.875, 0.1875, 0.875, 0.2188, 0.875, 0.2188, 0.875, 0.1875, 0.875, 0.1562, 0.875, 0.1875, 0.875, 0.1875, 0.875, 0.1562, 0.875, 0.8125, 0.875, 0.8438, 0.875, 0.8438, 0.875, 0.8125, 0.875, 0.2812, 0.875, 0.3125, 0.875, 0.3125, 0.875, 0.2812, 0.875, 0.4062, 0.875, 0.4375, 0.875, 0.4375, 0.875, 0.4062, 0.875, 0.5312, 0.875, 0.5625, 0.875, 0.5625, 0.875, 0.5312, 0.875, 0.0625, 0.875, 0.09375, 0.875, 0.09375, 0.875, 0.0625, 0.875, 0.25, 0.875, 0.2812, 0.875, 0.2812, 0.875, 0.25, 0.875, 0.375, 0.875, 0.4062, 0.875, 0.4062, 0.875, 0.375, 0.875, 0.9687, 0.875, 1.0, 0.875, 1.0, 0.875, 0.9687, 0.875, 0.7188, 0.875, 0.75, 0.875, 0.75, 0.875, 0.7188, 0.875, 0.8438, 0.875, 0.875, 0.875, 0.875, 0.875, 0.8438, 0.875, 0.0, 0.875, 0.03125, 0.875, 0.03125, 0.875, 0.0, 0.875, 0.875, 0.875, 0.9062, 0.875, 0.9062, 0.875, 0.875, 0.875, 0.4062, 0.9375, 0.4375, 0.9375, 0.4375, 0.9375, 0.4062, 0.9375, 0.25, 0.875, 0.25, 0.9375, 0.2188, 0.9375, 0.2188, 0.875, 0.5938, 0.9375, 0.625, 0.9375, 0.625, 0.9375, 0.5938, 0.9375, 0.2188, 0.875, 0.2188, 0.9375, 0.1875, 0.9375, 0.1875, 0.875, 0.7812, 0.9375, 0.8125, 0.9375, 0.8125, 0.9375, 0.7812, 0.9375, 0.1875, 0.875, 0.1875, 0.9375, 0.1563, 0.9375, 0.1562, 0.875, 0.5, 0.9375, 0.5312, 0.9375, 0.5312, 0.9375, 0.5, 0.9375, 0.1562, 0.875, 0.1563, 0.9375, 0.125, 0.9375, 0.125, 0.875, 0.6875, 0.9375, 0.7188, 0.9375, 0.7188, 0.9375, 0.6875, 0.9375, 0.125, 0.875, 0.125, 0.9375, 0.09375, 0.9375, 0.09375, 0.875, 0.9375, 0.9375, 0.9688, 0.9375, 0.9688, 0.9375, 0.9375, 0.9375, 0.09375, 0.875, 0.09375, 0.9375, 0.0625, 0.9375, 0.0625, 0.875, 0.0625, 0.875, 0.0625, 0.9375, 0.03125, 0.9375, 0.03125, 0.875, 0.25, 0.9375, 0.2812, 0.9375, 0.2812, 0.9375, 0.25, 0.9375, 0.8125, 0.9375, 0.8438, 0.9375, 0.8438, 0.9375, 0.8125, 0.9375, 0.03125, 0.875, 0.03125, 0.9375, 0.0, 0.9375, 0.0, 0.875, 1.0, 0.875, 1.0, 0.9375, 0.9688, 0.9375, 0.9687, 0.875, 0.9688, 0.9375, 1.0, 0.9375, 1.0, 0.9375, 0.9688, 0.9375, 0.4375, 0.9375, 0.4688, 0.9375, 0.4688, 0.9375, 0.4375, 0.9375, 0.9687, 0.875, 0.9688, 0.9375, 0.9375, 0.9375, 0.9375, 0.875, 0.1563, 0.9375, 0.1875, 0.9375, 0.1875, 0.9375, 0.1563, 0.9375, 0.9375, 0.875, 0.9375, 0.9375, 0.9062, 0.9375, 0.9062, 0.875, 0.3438, 0.9375, 0.375, 0.9375, 0.375, 0.9375, 0.3438, 0.9375, 0.9062, 0.875, 0.9062, 0.9375, 0.875, 0.9375, 0.875, 0.875, 0.5312, 0.9375, 0.5625, 0.9375, 0.5625, 0.9375, 0.5312, 0.9375, 0.875, 0.875, 0.875, 0.9375, 0.8438, 0.9375, 0.8438, 0.875, 0.0625, 0.9375, 0.09375, 0.9375, 0.09375, 0.9375, 0.0625, 0.9375, 0.8438, 0.875, 0.8438, 0.9375, 0.8125, 0.9375, 0.8125, 0.875, 0.625, 0.9375, 0.6562, 0.9375, 0.6562, 0.9375, 0.625, 0.9375, 0.8125, 0.875, 0.8125, 0.9375, 0.7812, 0.9375, 0.7812, 0.875, 0.8438, 0.9375, 0.875, 0.9375, 0.875, 0.9375, 0.8438, 0.9375, 0.7812, 0.875, 0.7812, 0.9375, 0.75, 0.9375, 0.75, 0.875, 0.6875, 0.856, 0.7188, 0.856, 0.7188, 0.875, 0.6875, 0.875, 0.6875, 0.875, 0.6562, 0.875, 0.6562, 0.856, 0.6875, 0.856, 0.625, 0.856, 0.6562, 0.856, 0.6562, 0.875, 0.625, 0.875, 0.5938, 0.856, 0.625, 0.856, 0.625, 0.875, 0.5938, 0.875, 0.5625, 0.856, 0.5938, 0.856, 0.5938, 0.875, 0.5625, 0.875, 0.5312, 0.856, 0.5625, 0.856, 0.5625, 0.875, 0.5312, 0.875, 0.5, 0.856, 0.5312, 0.856, 0.5312, 0.875, 0.5, 0.875, 0.4688, 0.856, 0.5, 0.856, 0.5, 0.875, 0.4688, 0.875, 0.4375, 0.856, 0.4688, 0.856, 0.4688, 0.875, 0.4375, 0.875, 0.4062, 0.856, 0.4375, 0.856, 0.4375, 0.875, 0.4062, 0.875, 0.375, 0.856, 0.4062, 0.856, 0.4062, 0.875, 0.375, 0.875, 0.3438, 0.856, 0.375, 0.856, 0.375, 0.875, 0.3438, 0.875, 0.3438, 0.875, 0.3125, 0.875, 0.3125, 0.856, 0.3438, 0.856, 0.2812, 0.856, 0.3125, 0.856, 0.3125, 0.875, 0.2812, 0.875, 0.2812, 0.875, 0.25, 0.875, 0.25, 0.856, 0.2812, 0.856, 0.2188, 0.856, 0.25, 0.856, 0.25, 0.875, 0.2188, 0.875, 0.1875, 0.856, 0.2188, 0.856, 0.2188, 0.875, 0.1875, 0.875, 0.1562, 0.856, 0.1875, 0.856, 0.1875, 0.875, 0.1562, 0.875, 0.125, 0.856, 0.1562, 0.856, 0.1562, 0.875, 0.125, 0.875, 0.09375, 0.856, 0.125, 0.856, 0.125, 0.875, 0.09375, 0.875, 0.0625, 0.856, 0.09375, 0.856, 0.09375, 0.875, 0.0625, 0.875, 0.03125, 0.856, 0.0625, 0.856, 0.0625, 0.875, 0.03125, 0.875, 0.0, 0.856, 0.03125, 0.856, 0.03125, 0.875, 0.0, 0.875, 0.9688, 0.856, 1.0, 0.856, 1.0, 0.875, 0.9687, 0.875, 0.9375, 0.856, 0.9688, 0.856, 0.9687, 0.875, 0.9375, 0.875, 0.9375, 0.875, 0.9062, 0.875, 0.9062, 0.856, 0.9375, 0.856, 0.875, 0.856, 0.9062, 0.856, 0.9062, 0.875, 0.875, 0.875, 0.875, 0.875, 0.8438, 0.875, 0.8438, 0.856, 0.875, 0.856, 0.8125, 0.856, 0.8438, 0.856, 0.8438, 0.875, 0.8125, 0.875, 0.7812, 0.856, 0.8125, 0.856, 0.8125, 0.875, 0.7812, 0.875, 0.75, 0.856, 0.7812, 0.856, 0.7812, 0.875, 0.75, 0.875, 0.7188, 0.856, 0.75, 0.856, 0.75, 0.875, 0.7188, 0.875, 0.7188, 0.8125, 0.7188, 0.856, 0.6875, 0.856, 0.6875, 0.8125, 0.7188, 0.875, 0.75, 0.875, 0.75, 0.875, 0.7188, 0.875, 0.6875, 0.875, 0.7188, 0.875, 0.7188, 0.875, 0.6875, 0.875, 0.75, 0.8125, 0.75, 0.856, 0.7188, 0.856, 0.7188, 0.8125, 0.6875, 0.8125, 0.6875, 0.856, 0.6562, 0.856, 0.6562, 0.8125, 0.6562, 0.875, 0.6875, 0.875, 0.6875, 0.875, 0.6562, 0.875, 0.6562, 0.8125, 0.6562, 0.856, 0.625, 0.856, 0.625, 0.8125, 0.625, 0.875, 0.6562, 0.875, 0.6562, 0.875, 0.625, 0.875, 0.625, 0.8125, 0.625, 0.856, 0.5938, 0.856, 0.5938, 0.8125, 0.5938, 0.875, 0.625, 0.875, 0.625, 0.875, 0.5938, 0.875, 0.5938, 0.8125, 0.5938, 0.856, 0.5625, 0.856, 0.5625, 0.8125, 0.5625, 0.875, 0.5938, 0.875, 0.5938, 0.875, 0.5625, 0.875, 0.5625, 0.8125, 0.5625, 0.856, 0.5312, 0.856, 0.5312, 0.8125, 0.5312, 0.875, 0.5625, 0.875, 0.5625, 0.875, 0.5312, 0.875, 0.5312, 0.8125, 0.5312, 0.856, 0.5, 0.856, 0.5, 0.8125, 0.5, 0.875, 0.5312, 0.875, 0.5312, 0.875, 0.5, 0.875, 0.5, 0.8125, 0.5, 0.856, 0.4688, 0.856, 0.4688, 0.8125, 0.4688, 0.875, 0.5, 0.875, 0.5, 0.875, 0.4688, 0.875, 0.4688, 0.8125, 0.4688, 0.856, 0.4375, 0.856, 0.4375, 0.8125, 0.4375, 0.875, 0.4688, 0.875, 0.4688, 0.875, 0.4375, 0.875, 0.4375, 0.8125, 0.4375, 0.856, 0.4062, 0.856, 0.4062, 0.8125, 0.4062, 0.875, 0.4375, 0.875, 0.4375, 0.875, 0.4062, 0.875, 0.4062, 0.8125, 0.4062, 0.856, 0.375, 0.856, 0.375, 0.8125, 0.375, 0.875, 0.4062, 0.875, 0.4062, 0.875, 0.375, 0.875, 0.375, 0.8125, 0.375, 0.856, 0.3438, 0.856, 0.3438, 0.8125, 0.3438, 0.875, 0.375, 0.875, 0.375, 0.875, 0.3438, 0.875, 0.3438, 0.8125, 0.3438, 0.856, 0.3125, 0.856, 0.3125, 0.8125, 0.3125, 0.875, 0.3438, 0.875, 0.3438, 0.875, 0.3125, 0.875, 0.3125, 0.8125, 0.3125, 0.856, 0.2812, 0.856, 0.2812, 0.8125, 0.2812, 0.875, 0.3125, 0.875, 0.3125, 0.875, 0.2812, 0.875, 0.2812, 0.8125, 0.2812, 0.856, 0.25, 0.856, 0.25, 0.8125, 0.25, 0.875, 0.2812, 0.875, 0.2812, 0.875, 0.25, 0.875, 0.25, 0.8125, 0.25, 0.856, 0.2188, 0.856, 0.2188, 0.8125, 0.2188, 0.875, 0.25, 0.875, 0.25, 0.875, 0.2188, 0.875, 0.2188, 0.8125, 0.2188, 0.856, 0.1875, 0.856, 0.1875, 0.8125, 0.1875, 0.875, 0.2188, 0.875, 0.2188, 0.875, 0.1875, 0.875, 0.1875, 0.8125, 0.1875, 0.856, 0.1562, 0.856, 0.1562, 0.8125, 0.1562, 0.875, 0.1875, 0.875, 0.1875, 0.875, 0.1562, 0.875, 0.1562, 0.8125, 0.1562, 0.856, 0.125, 0.856, 0.125, 0.8125, 0.125, 0.875, 0.1562, 0.875, 0.1562, 0.875, 0.125, 0.875, 0.125, 0.8125, 0.125, 0.856, 0.09375, 0.856, 0.09375, 0.8125, 0.09375, 0.875, 0.125, 0.875, 0.125, 0.875, 0.09375, 0.875, 0.09375, 0.8125, 0.09375, 0.856, 0.0625, 0.856, 0.0625, 0.8125, 0.0625, 0.875, 0.09375, 0.875, 0.09375, 0.875, 0.0625, 0.875, 0.0625, 0.8125, 0.0625, 0.856, 0.03125, 0.856, 0.03125, 0.8125, 0.03125, 0.875, 0.0625, 0.875, 0.0625, 0.875, 0.03125, 0.875, 0.03125, 0.8125, 0.03125, 0.856, 0.0, 0.856, 0.0, 0.8125, 0.0, 0.875, 0.03125, 0.875, 0.03125, 0.875, 0.0, 0.875, 1.0, 0.8125, 1.0, 0.856, 0.9688, 0.856, 0.9687, 0.8125, 0.9687, 0.875, 1.0, 0.875, 1.0, 0.875, 0.9687, 0.875, 0.9687, 0.8125, 0.9688, 0.856, 0.9375, 0.856, 0.9375, 0.8125, 0.9375, 0.875, 0.9687, 0.875, 0.9687, 0.875, 0.9375, 0.875, 0.9375, 0.8125, 0.9375, 0.856, 0.9062, 0.856, 0.9062, 0.8125, 0.9062, 0.875, 0.9375, 0.875, 0.9375, 0.875, 0.9062, 0.875, 0.9062, 0.8125, 0.9062, 0.856, 0.875, 0.856, 0.875, 0.8125, 0.875, 0.875, 0.9062, 0.875, 0.9062, 0.875, 0.875, 0.875, 0.875, 0.8125, 0.875, 0.856, 0.8438, 0.856, 0.8437, 0.8125, 0.8438, 0.875, 0.875, 0.875, 0.875, 0.875, 0.8438, 0.875, 0.8437, 0.8125, 0.8438, 0.856, 0.8125, 0.856, 0.8125, 0.8125, 0.8125, 0.875, 0.8438, 0.875, 0.8438, 0.875, 0.8125, 0.875, 0.8125, 0.8125, 0.8125, 0.856, 0.7812, 0.856, 0.7812, 0.8125, 0.7812, 0.875, 0.8125, 0.875, 0.8125, 0.875, 0.7812, 0.875, 0.7812, 0.8125, 0.7812, 0.856, 0.75, 0.856, 0.75, 0.8125, 0.75, 0.875, 0.7812, 0.875, 0.7812, 0.875, 0.75, 0.875])
me_sphere.update()
me_cube_001 = bpy.data.meshes.new('Cube.001')
me_cube_001.from_pydata([(-1.0, -1.0, -1.0), (-0.7142, -1.286, 1.0), (-1.0, 1.0, -1.0), (-0.7142, 1.286, 1.0), (1.0, -1.0, -1.0), (0.7142, -1.286, 1.0), (1.0, 1.0, -1.0), (1.286, 0.7142, 1.0), (-3.013, -1.0, -1.0), (-2.727, -0.7142, 1.0), (-2.727, 0.7142, 1.0), (-3.013, 1.0, -1.0), (-1.0, 3.013, -1.0), (-0.7142, 2.727, 1.0), (0.7142, 2.727, 1.0), (1.0, 3.013, -1.0), (3.013, 1.0, -1.0), (2.727, 0.7142, 1.0), (2.727, -0.7142, 1.0), (3.013, -1.0, -1.0), (1.0, -3.013, -1.0), (0.7142, -2.727, 1.0), (-0.7142, -2.727, 1.0), (-1.0, -3.013, -1.0), (-3.013, 1.0, 1.0), (-0.7041, -0.7041, 1.0), (-1.286, -0.7142, 1.0), (-0.7041, 0.7041, 1.0), (-1.286, 0.7142, 1.0), (0.7041, 0.7041, 1.0), (0.7142, 1.286, 1.0), (0.7041, -0.7041, 1.0), (1.286, -0.7142, 1.0), (-3.013, -1.0, 1.0), (1.0, 3.013, 1.0), (-1.0, 3.013, 1.0), (3.013, -1.0, 1.0), (3.013, 1.0, 1.0), (-1.0, -3.013, 1.0), (1.0, -3.013, 1.0), (-1.286, -0.7142, 0.7712), (-1.286, 0.7142, 0.7712), (-0.7142, 1.286, 0.7712), (0.7142, 1.286, 0.7712), (1.286, 0.7142, 0.7712), (1.286, -0.7142, 0.7712), (0.7142, -1.286, 0.7712), (-0.7142, -1.286, 0.7712), (-2.727, 0.7142, 0.7712), (-2.727, -0.7142, 0.7712), (0.7142, 2.727, 0.7712), (-0.7142, 2.727, 0.7712), (2.727, -0.7142, 0.7712), (2.727, 0.7142, 0.7712), (-0.7142, -2.727, 0.7712), (0.7142, -2.727, 0.7712), (-1.0, -1.0, 1.0), (-1.0, 1.0, 1.0), (1.0, 1.0, 1.0), (1.0, -1.0, 1.0), (-0.5199, -0.5199, 0.7257), (-0.5199, 0.5199, 0.7257), (0.5199, 0.5199, 0.7257), (0.5199, -0.5199, 0.7257), (-0.7041, -0.7041, 0.7257), (-0.7041, 0.7041, 0.7257), (0.7041, 0.7041, 0.7257), (0.7041, -0.7041, 0.7257), (-0.3519, -0.3519, 1.506), (-0.3519, 0.3519, 1.506), (0.3519, 0.3519, 1.506), (0.3519, -0.3519, 1.506), (-0.5199, -0.5199, 1.506), (-0.5199, 0.5199, 1.506), (0.5199, 0.5199, 1.506), (0.5199, -0.5199, 1.506), (-0.208, -0.208, 1.332), (-0.208, 0.208, 1.332), (0.208, 0.208, 1.332), (0.208, -0.208, 1.332), (-0.3519, -0.3519, 1.332), (-0.3519, 0.3519, 1.332), (0.3519, 0.3519, 1.332), (0.3519, -0.3519, 1.332), (-0.1065, -0.1065, 1.885), (-0.1065, 0.1065, 1.885), (0.1065, 0.1065, 1.885), (0.1065, -0.1065, 1.885), (-0.208, -0.208, 1.885), (-0.208, 0.208, 1.885), (0.208, 0.208, 1.885), (0.208, -0.208, 1.885), (-0.1065, -0.1065, 2.176), (-0.1065, 0.1065, 2.176), (0.1065, 0.1065, 2.176), (0.1065, -0.1065, 2.176), (-0.2803, -0.2803, 2.176), (-0.2803, 0.2803, 2.176), (0.2803, 0.2803, 2.176), (0.2803, -0.2803, 2.176), (-0.2803, -0.2803, 2.403), (-0.2803, 0.2803, 2.403), (0.2803, 0.2803, 2.403), (0.2803, -0.2803, 2.403)], [], [(2, 6, 4, 0), (25, 31, 67, 64), (8, 33, 24, 11), (56, 33, 8, 0), (5, 1, 47, 46), (2, 11, 24, 57), (0, 8, 11, 2), (12, 35, 34, 15), (57, 35, 12, 2), (18, 17, 53, 52), (6, 15, 34, 58), (2, 12, 15, 6), (16, 37, 36, 19), (58, 37, 16, 6), (7, 32, 45, 44), (4, 19, 36, 59), (6, 16, 19, 4), (20, 39, 38, 23), (59, 39, 20, 4), (30, 14, 50, 43), (0, 23, 38, 56), (4, 20, 23, 0), (28, 26, 56, 57), (30, 3, 57, 58), (32, 7, 58, 59), (1, 5, 59, 56), (9, 10, 24, 33), (26, 9, 33, 56), (10, 28, 57, 24), (13, 14, 34, 35), (3, 13, 35, 57), (14, 30, 58, 34), (17, 18, 36, 37), (7, 17, 37, 58), (18, 32, 59, 36), (21, 22, 38, 39), (5, 21, 39, 59), (22, 1, 56, 38), (41, 48, 49, 40), (43, 50, 51, 42), (45, 52, 53, 44), (47, 54, 55, 46), (17, 7, 44, 53), (10, 9, 49, 48), (32, 18, 52, 45), (9, 26, 40, 49), (22, 21, 55, 54), (28, 10, 48, 41), (21, 5, 46, 55), (14, 13, 51, 50), (26, 28, 41, 40), (1, 22, 54, 47), (13, 3, 42, 51), (3, 30, 43, 42), (25, 27, 57, 56), (27, 29, 58, 57), (29, 31, 59, 58), (31, 25, 56, 59), (60, 63, 75, 72), (29, 27, 65, 66), (31, 29, 66, 67), (27, 25, 64, 65), (60, 61, 65, 64), (61, 62, 66, 65), (62, 63, 67, 66), (63, 60, 64, 67), (71, 70, 82, 83), (62, 61, 73, 74), (63, 62, 74, 75), (61, 60, 72, 73), (68, 69, 73, 72), (69, 70, 74, 73), (70, 71, 75, 74), (71, 68, 72, 75), (79, 78, 90, 91), (69, 68, 80, 81), (68, 71, 83, 80), (70, 69, 81, 82), (76, 77, 81, 80), (77, 78, 82, 81), (78, 79, 83, 82), (79, 76, 80, 83), (87, 86, 94, 95), (77, 76, 88, 89), (76, 79, 91, 88), (78, 77, 89, 90), (84, 85, 89, 88), (85, 86, 90, 89), (86, 87, 91, 90), (87, 84, 88, 91), (92, 95, 99, 96), (85, 84, 92, 93), (84, 87, 95, 92), (86, 85, 93, 94), (99, 98, 102, 103), (94, 93, 97, 98), (95, 94, 98, 99), (93, 92, 96, 97), (102, 101, 100, 103), (97, 96, 100, 101), (96, 99, 103, 100), (98, 97, 101, 102)])
_uv = me_cube_001.uv_layers.new(name='UVMap')
_uv.uv.foreach_set('vector', [0.125, 0.5, 0.375, 0.5, 0.375, 0.75, 0.125, 0.75, 0.838, 0.713, 0.662, 0.713, 0.662, 0.713, 0.838, 0.713, 0.375, 0.0, 0.625, 0.0, 0.625, 0.25, 0.375, 0.25, 0.625, 0.0, 0.625, 0.0, 0.375, 0.0, 0.375, 0.0, 0.625, 0.7857, 0.625, 0.9643, 0.625, 0.9643, 0.625, 0.7857, 0.375, 0.25, 0.375, 0.25, 0.625, 0.25, 0.625, 0.25, 0.375, 0.0, 0.375, 0.0, 0.375, 0.25, 0.375, 0.25, 0.375, 0.25, 0.625, 0.25, 0.625, 0.5, 0.375, 0.5, 0.625, 0.25, 0.625, 0.25, 0.375, 0.25, 0.375, 0.25, 0.625, 0.7143, 0.625, 0.5357, 0.625, 0.5357, 0.625, 0.7143, 0.375, 0.5, 0.375, 0.5, 0.625, 0.5, 0.625, 0.5, 0.375, 0.25, 0.375, 0.25, 0.375, 0.5, 0.375, 0.5, 0.375, 0.5, 0.625, 0.5, 0.625, 0.75, 0.375, 0.75, 0.625, 0.5, 0.625, 0.5, 0.375, 0.5, 0.375, 0.5, 0.625, 0.5357, 0.625, 0.7143, 0.625, 0.7143, 0.625, 0.5357, 0.375, 0.75, 0.375, 0.75, 0.625, 0.75, 0.625, 0.75, 0.375, 0.5, 0.375, 0.5, 0.375, 0.75, 0.375, 0.75, 0.375, 0.75, 0.625, 0.75, 0.625, 1.0, 0.375, 1.0, 0.625, 0.75, 0.625, 0.75, 0.375, 0.75, 0.375, 0.75, 0.625, 0.4643, 0.625, 0.4643, 0.625, 0.4643, 0.625, 0.4643, 0.375, 1.0, 0.375, 1.0, 0.625, 1.0, 0.625, 1.0, 0.375, 0.75, 0.375, 0.75, 0.375, 1.0, 0.375, 1.0, 0.625, 0.2143, 0.625, 0.03572, 0.625, 0.0, 0.625, 0.25, 0.625, 0.4643, 0.625, 0.2857, 0.625, 0.25, 0.625, 0.5, 0.625, 0.7143, 0.625, 0.5357, 0.625, 0.5, 0.625, 0.75, 0.625, 0.9643, 0.625, 0.7857, 0.625, 0.75, 0.625, 1.0, 0.625, 0.03572, 0.625, 0.2143, 0.625, 0.25, 0.625, 0.0, 0.625, 0.03572, 0.625, 0.03572, 0.625, 0.0, 0.625, 0.0, 0.625, 0.2143, 0.625, 0.2143, 0.625, 0.25, 0.625, 0.25, 0.625, 0.2857, 0.625, 0.4643, 0.625, 0.5, 0.625, 0.25, 0.625, 0.2857, 0.625, 0.2857, 0.625, 0.25, 0.625, 0.25, 0.625, 0.4643, 0.625, 0.4643, 0.625, 0.5, 0.625, 0.5, 0.625, 0.5357, 0.625, 0.7143, 0.625, 0.75, 0.625, 0.5, 0.625, 0.5357, 0.625, 0.5357, 0.625, 0.5, 0.625, 0.5, 0.625, 0.7143, 0.625, 0.7143, 0.625, 0.75, 0.625, 0.75, 0.625, 0.7857, 0.625, 0.9643, 0.625, 1.0, 0.625, 0.75, 0.625, 0.7857, 0.625, 0.7857, 0.625, 0.75, 0.625, 0.75, 0.625, 0.9643, 0.625, 0.9643, 0.625, 1.0, 0.625, 1.0, 0.625, 0.2143, 0.625, 0.2143, 0.625, 0.03572, 0.625, 0.03572, 0.625, 0.4643, 0.625, 0.4643, 0.625, 0.2857, 0.625, 0.2857, 0.625, 0.7143, 0.625, 0.7143, 0.625, 0.5357, 0.625, 0.5357, 0.625, 0.9643, 0.625, 0.9643, 0.625, 0.7857, 0.625, 0.7857, 0.625, 0.5357, 0.625, 0.5357, 0.625, 0.5357, 0.625, 0.5357, 0.625, 0.2143, 0.625, 0.03572, 0.625, 0.03572, 0.625, 0.2143, 0.625, 0.7143, 0.625, 0.7143, 0.625, 0.7143, 0.625, 0.7143, 0.625, 0.03572, 0.625, 0.03572, 0.625, 0.03572, 0.625, 0.03572, 0.625, 0.9643, 0.625, 0.7857, 0.625, 0.7857, 0.625, 0.9643, 0.625, 0.2143, 0.625, 0.2143, 0.625, 0.2143, 0.625, 0.2143, 0.625, 0.7857, 0.625, 0.7857, 0.625, 0.7857, 0.625, 0.7857, 0.625, 0.4643, 0.625, 0.2857, 0.625, 0.2857, 0.625, 0.4643, 0.625, 0.03572, 0.625, 0.2143, 0.625, 0.2143, 0.625, 0.03572, 0.625, 0.9643, 0.625, 0.9643, 0.625, 0.9643, 0.625, 0.9643, 0.625, 0.2857, 0.625, 0.2857, 0.625, 0.2857, 0.625, 0.2857, 0.625, 0.2857, 0.625, 0.4643, 0.625, 0.4643, 0.625, 0.2857, 0.838, 0.713, 0.838, 0.537, 0.875, 0.5, 0.875, 0.75, 0.838, 0.537, 0.662, 0.537, 0.625, 0.5, 0.875, 0.5, 0.662, 0.537, 0.662, 0.713, 0.625, 0.75, 0.625, 0.5, 0.662, 0.713, 0.838, 0.713, 0.875, 0.75, 0.625, 0.75, 0.815, 0.69, 0.685, 0.69, 0.685, 0.69, 0.815, 0.69, 0.662, 0.537, 0.838, 0.537, 0.838, 0.537, 0.662, 0.537, 0.662, 0.713, 0.662, 0.537, 0.662, 0.537, 0.662, 0.713, 0.838, 0.537, 0.838, 0.713, 0.838, 0.713, 0.838, 0.537, 0.815, 0.69, 0.815, 0.56, 0.838, 0.537, 0.838, 0.713, 0.815, 0.56, 0.685, 0.56, 0.662, 0.537, 0.838, 0.537, 0.685, 0.56, 0.685, 0.69, 0.662, 0.713, 0.662, 0.537, 0.685, 0.69, 0.815, 0.69, 0.838, 0.713, 0.662, 0.713, 0.706, 0.669, 0.706, 0.581, 0.706, 0.581, 0.706, 0.669, 0.685, 0.56, 0.815, 0.56, 0.815, 0.56, 0.685, 0.56, 0.685, 0.69, 0.685, 0.56, 0.685, 0.56, 0.685, 0.69, 0.815, 0.56, 0.815, 0.69, 0.815, 0.69, 0.815, 0.56, 0.794, 0.669, 0.794, 0.581, 0.815, 0.56, 0.815, 0.69, 0.794, 0.581, 0.706, 0.581, 0.685, 0.56, 0.815, 0.56, 0.706, 0.581, 0.706, 0.669, 0.685, 0.69, 0.685, 0.56, 0.706, 0.669, 0.794, 0.669, 0.815, 0.69, 0.685, 0.69, 0.724, 0.651, 0.724, 0.599, 0.724, 0.599, 0.724, 0.651, 0.794, 0.581, 0.794, 0.669, 0.794, 0.669, 0.794, 0.581, 0.794, 0.669, 0.706, 0.669, 0.706, 0.669, 0.794, 0.669, 0.706, 0.581, 0.794, 0.581, 0.794, 0.581, 0.706, 0.581, 0.776, 0.651, 0.776, 0.599, 0.794, 0.581, 0.794, 0.669, 0.776, 0.599, 0.724, 0.599, 0.706, 0.581, 0.794, 0.581, 0.724, 0.599, 0.724, 0.651, 0.706, 0.669, 0.706, 0.581, 0.724, 0.651, 0.776, 0.651, 0.794, 0.669, 0.706, 0.669, 0.7367, 0.6383, 0.7367, 0.6117, 0.7367, 0.6117, 0.7367, 0.6383, 0.776, 0.599, 0.776, 0.651, 0.776, 0.651, 0.776, 0.599, 0.776, 0.651, 0.724, 0.651, 0.724, 0.651, 0.776, 0.651, 0.724, 0.599, 0.776, 0.599, 0.776, 0.599, 0.724, 0.599, 0.7633, 0.6383, 0.7633, 0.6117, 0.776, 0.599, 0.776, 0.651, 0.7633, 0.6117, 0.7367, 0.6117, 0.724, 0.599, 0.776, 0.599, 0.7367, 0.6117, 0.7367, 0.6383, 0.724, 0.651, 0.724, 0.599, 0.7367, 0.6383, 0.7633, 0.6383, 0.776, 0.651, 0.724, 0.651, 0.7633, 0.6383, 0.7367, 0.6383, 0.7367, 0.6383, 0.7633, 0.6383, 0.7633, 0.6117, 0.7633, 0.6383, 0.7633, 0.6383, 0.7633, 0.6117, 0.7633, 0.6383, 0.7367, 0.6383, 0.7367, 0.6383, 0.7633, 0.6383, 0.7367, 0.6117, 0.7633, 0.6117, 0.7633, 0.6117, 0.7367, 0.6117, 0.7367, 0.6383, 0.7367, 0.6117, 0.7367, 0.6117, 0.7367, 0.6383, 0.7367, 0.6117, 0.7633, 0.6117, 0.7633, 0.6117, 0.7367, 0.6117, 0.7367, 0.6383, 0.7367, 0.6117, 0.7367, 0.6117, 0.7367, 0.6383, 0.7633, 0.6117, 0.7633, 0.6383, 0.7633, 0.6383, 0.7633, 0.6117, 0.7367, 0.6117, 0.7633, 0.6117, 0.7633, 0.6383, 0.7367, 0.6383, 0.7633, 0.6117, 0.7633, 0.6383, 0.7633, 0.6383, 0.7633, 0.6117, 0.7633, 0.6383, 0.7367, 0.6383, 0.7367, 0.6383, 0.7633, 0.6383, 0.7367, 0.6117, 0.7633, 0.6117, 0.7633, 0.6117, 0.7367, 0.6117])
me_cube_001.update()

# ---- objects
ob_cube = bpy.data.objects.new('Cube', me_cube)
ob_light = bpy.data.objects.new('Light', light_light)
ob_camera = bpy.data.objects.new('Camera', cam_camera)
ob_sphere = bpy.data.objects.new('Sphere', me_sphere)
ob_cube_001 = bpy.data.objects.new('Cube.001', me_cube_001)

# ---- transforms, parenting, visibility, modifiers, constraints
ob_cube.location = (-8.575, 0.0, 1.026)
ob_cube.lock_rotations_4d = False
ob_cube.empty_display_type = 'ARROWS'
ob_cube.lineart.crease_threshold = 0.0
ob_light.location = (4.076, 1.005, 5.904)
ob_light.rotation_euler = (0.6503, 0.05522, 1.866)
ob_light.lock_rotations_4d = False
ob_light.empty_display_type = 'ARROWS'
ob_light.color = (0.0, 0.0, 0.0, 0.0)
ob_light.lineart.crease_threshold = 0.0
ob_camera.location = (7.359, -6.926, 4.958)
ob_camera.rotation_euler = (1.109, 0.0, 0.8149)
ob_camera.lock_rotations_4d = False
ob_camera.empty_display_type = 'ARROWS'
ob_camera.color = (0.0, 0.0, 0.0, 0.0)
ob_camera.display_type = 'WIRE'
ob_camera.lineart.crease_threshold = 0.0
ob_sphere.location = (0.0, 9.105, 0.0)
ob_cube_001.location = (0.0, 0.0, 1.031)

# ---- collection membership
col_collection.objects.link(ob_cube)
col_collection.objects.link(ob_light)
col_collection.objects.link(ob_camera)
col_collection.objects.link(ob_sphere)
col_collection.objects.link(ob_cube_001)

# ---- scene / render settings (as saved in the file)
scene.camera = ob_camera
scene.frame_start = 1; scene.frame_end = 250; scene.frame_set(0)
scene.render.engine = 'BLENDER_EEVEE_NEXT'
scene.render.bake_bias = 0.0
scene.render.bake_samples = 0
scene.cycles.sampling_pattern = 'TABULATED_SOBOL'
scene.eevee.use_volume_custom_range = False
bpy.context.view_layer.update()
